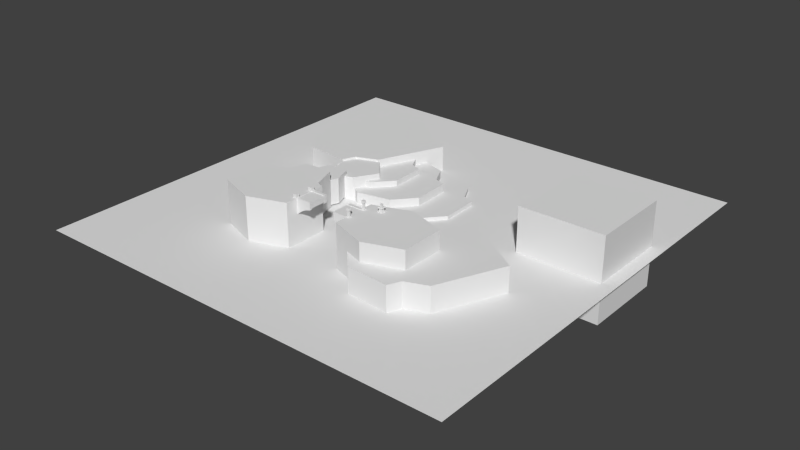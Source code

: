 # Source: Level8.blend  (saved by Blender 2.73.0; exported with 4.5.12 LTS)
import bpy
from mathutils import Matrix  # noqa: F401  (used for matrix-valued properties, if any)

bpy.ops.wm.read_factory_settings(use_empty=True)
scene = bpy.context.scene
scene.name = 'Scene'

# ---- collections
col_collection_1 = bpy.data.collections.new('Collection 1'); scene.collection.children.link(col_collection_1)

# ---- world
world_world = bpy.data.worlds.new('World'); scene.world = world_world
world_world.color = (0.05088, 0.05088, 0.05088)
world_world.use_sun_shadow = False
world_world.sun_shadow_jitter_overblur = 0.0
world_world.cycles.sampling_method = 'MANUAL'
world_world.cycles.sample_map_resolution = 256

# ---- meshes
me_cube = bpy.data.meshes.new('Cube')
me_cube.from_pydata([(-1.0, -1.0, -1.0), (-1.0, 1.0, -1.0), (1.0, 1.0, -1.0), (1.0, -1.0, -1.0), (-1.0, -1.0, 1.0), (-1.0, 1.0, 1.0), (1.0, 1.0, 1.0), (1.0, -1.0, 1.0)], [], [(4, 5, 1, 0), (5, 6, 2, 1), (6, 7, 3, 2), (7, 4, 0, 3), (0, 1, 2, 3), (7, 6, 5, 4)])
me_cube.use_remesh_preserve_volume = False
me_cube.use_remesh_preserve_attributes = False
me_cube.use_mirror_vertex_groups = False
me_cube.update()
me_cube_133 = bpy.data.meshes.new('Cube.133')
me_cube_133.from_pydata([(0.6927, -1.786, -3.093), (-1.698, -3.871, -3.093), (-4.374, 0.6985, -3.093), (-1.675, 2.279, -3.093), (0.6927, -1.786, 0.754), (-1.698, -3.871, 0.754), (-4.374, 0.6985, 0.754), (-1.675, 2.279, 0.754), (-3.836, -2.054, 0.754), (-3.836, -2.054, -3.093), (0.402, -0.23, 0.754), (0.402, -0.23, -3.093), (-3.369, -3.238, -3.093), (0.3003, -1.291, 0.754), (-3.369, -3.238, 0.754), (0.3003, -1.291, -3.093), (-0.3205, -3.476, 0.754), (-0.3205, -3.476, -3.093), (-3.025, 1.489, 0.754), (-3.025, 1.489, -3.093), (-1.717, -1.142, 0.754), (-1.717, -1.142, -3.093), (-1.233, -2.127, -3.093), (-1.233, -2.127, 0.754)], [], [(16, 5, 1, 17), (8, 6, 2, 9), (18, 7, 3, 19), (13, 4, 0, 15), (21, 9, 2, 19), (23, 14, 5, 16), (18, 6, 8, 20), (22, 12, 9, 21), (7, 10, 11, 3), (14, 8, 9, 12), (5, 14, 12, 1), (17, 1, 12, 22), (20, 8, 14, 23), (10, 13, 15, 11), (10, 20, 23, 13), (0, 17, 22, 15), (15, 22, 21, 11), (7, 18, 20, 10), (13, 23, 16, 4), (11, 21, 19, 3), (6, 18, 19, 2), (4, 16, 17, 0)])
_uv = me_cube_133.uv_layers.new(name='UVMap')
_uv.uv.foreach_set('vector', [0.5627, 0.9382, 0.5627, 0.9382, 0.5627, 0.9382, 0.5627, 0.9382, 0.5627, 0.9382, 0.5627, 0.9382, 0.5627, 0.9382, 0.5627, 0.9382, 0.5627, 0.9382, 0.5627, 0.9382, 0.5627, 0.9382, 0.5627, 0.9382, 0.5627, 0.9382, 0.5627, 0.9382, 0.5627, 0.9382, 0.5627, 0.9382, 0.5627, 0.9382, 0.5627, 0.9382, 0.5627, 0.9382, 0.5627, 0.9382, 0.9247, 0.768, 0.9247, 0.768, 0.9247, 0.768, 0.9247, 0.768, 0.9247, 0.768, 0.9247, 0.768, 0.9247, 0.768, 0.9247, 0.768, 0.5627, 0.9382, 0.5627, 0.9382, 0.5627, 0.9382, 0.5627, 0.9382, 0.5627, 0.9382, 0.5627, 0.9382, 0.5627, 0.9382, 0.5627, 0.9382, 0.5627, 0.9382, 0.5627, 0.9382, 0.5627, 0.9382, 0.5627, 0.9382, 0.5627, 0.9382, 0.5627, 0.9382, 0.5627, 0.9382, 0.5627, 0.9382, 0.5627, 0.9382, 0.5627, 0.9382, 0.5627, 0.9382, 0.5627, 0.9382, 0.9247, 0.768, 0.9247, 0.768, 0.9247, 0.768, 0.9247, 0.768, 0.5627, 0.9382, 0.5627, 0.9382, 0.5627, 0.9382, 0.5627, 0.9382, 0.9247, 0.768, 0.9247, 0.768, 0.9247, 0.768, 0.9247, 0.768, 0.5627, 0.9382, 0.5627, 0.9382, 0.5627, 0.9382, 0.5627, 0.9382, 0.5627, 0.9382, 0.5627, 0.9382, 0.5627, 0.9382, 0.5627, 0.9382, 0.9247, 0.768, 0.9247, 0.768, 0.9247, 0.768, 0.9247, 0.768, 0.9247, 0.768, 0.9247, 0.768, 0.9247, 0.768, 0.9247, 0.768, 0.5627, 0.9382, 0.5627, 0.9382, 0.5627, 0.9382, 0.5627, 0.9382, 0.5627, 0.9382, 0.5627, 0.9382, 0.5627, 0.9382, 0.5627, 0.9382, 0.5627, 0.9382, 0.5627, 0.9382, 0.5627, 0.9382, 0.5627, 0.9382])
me_cube_133.use_remesh_preserve_volume = False
me_cube_133.use_remesh_preserve_attributes = False
me_cube_133.use_mirror_vertex_groups = False
me_cube_133.update()
me_cube_131 = bpy.data.meshes.new('Cube.131')
me_cube_131.from_pydata([(0.6927, -1.786, -3.093), (-1.698, -3.871, -3.093), (-4.374, 0.6985, -3.093), (-1.675, 2.279, -3.093), (0.6927, -1.786, 0.754), (-1.698, -3.871, 0.754), (-4.374, 0.6985, 0.754), (-1.675, 2.279, 0.754), (-3.836, -2.054, 0.754), (-3.836, -2.054, -3.093), (0.402, -0.23, 0.754), (0.402, -0.23, -3.093), (-3.369, -3.238, -3.093), (0.3003, -1.291, 0.754), (-3.369, -3.238, 0.754), (0.3003, -1.291, -3.093), (-0.3205, -3.476, 0.754), (-0.3205, -3.476, -3.093), (-3.025, 1.489, 0.754), (-3.025, 1.489, -3.093), (-1.717, -1.142, 0.754), (-1.717, -1.142, -3.093), (-1.233, -2.127, -3.093), (-1.233, -2.127, 0.754)], [], [(16, 5, 1, 17), (8, 6, 2, 9), (18, 7, 3, 19), (13, 4, 0, 15), (21, 9, 2, 19), (23, 14, 5, 16), (18, 6, 8, 20), (22, 12, 9, 21), (7, 10, 11, 3), (14, 8, 9, 12), (5, 14, 12, 1), (17, 1, 12, 22), (20, 8, 14, 23), (10, 13, 15, 11), (10, 20, 23, 13), (0, 17, 22, 15), (15, 22, 21, 11), (7, 18, 20, 10), (13, 23, 16, 4), (11, 21, 19, 3), (6, 18, 19, 2), (4, 16, 17, 0)])
_uv = me_cube_131.uv_layers.new(name='UVMap')
_uv.uv.foreach_set('vector', [0.5627, 0.9382, 0.5627, 0.9382, 0.5627, 0.9382, 0.5627, 0.9382, 0.5627, 0.9382, 0.5627, 0.9382, 0.5627, 0.9382, 0.5627, 0.9382, 0.5627, 0.9382, 0.5627, 0.9382, 0.5627, 0.9382, 0.5627, 0.9382, 0.5627, 0.9382, 0.5627, 0.9382, 0.5627, 0.9382, 0.5627, 0.9382, 0.5627, 0.9382, 0.5627, 0.9382, 0.5627, 0.9382, 0.5627, 0.9382, 0.9247, 0.768, 0.9247, 0.768, 0.9247, 0.768, 0.9247, 0.768, 0.9247, 0.768, 0.9247, 0.768, 0.9247, 0.768, 0.9247, 0.768, 0.5627, 0.9382, 0.5627, 0.9382, 0.5627, 0.9382, 0.5627, 0.9382, 0.5627, 0.9382, 0.5627, 0.9382, 0.5627, 0.9382, 0.5627, 0.9382, 0.5627, 0.9382, 0.5627, 0.9382, 0.5627, 0.9382, 0.5627, 0.9382, 0.5627, 0.9382, 0.5627, 0.9382, 0.5627, 0.9382, 0.5627, 0.9382, 0.5627, 0.9382, 0.5627, 0.9382, 0.5627, 0.9382, 0.5627, 0.9382, 0.9247, 0.768, 0.9247, 0.768, 0.9247, 0.768, 0.9247, 0.768, 0.5627, 0.9382, 0.5627, 0.9382, 0.5627, 0.9382, 0.5627, 0.9382, 0.9247, 0.768, 0.9247, 0.768, 0.9247, 0.768, 0.9247, 0.768, 0.5627, 0.9382, 0.5627, 0.9382, 0.5627, 0.9382, 0.5627, 0.9382, 0.5627, 0.9382, 0.5627, 0.9382, 0.5627, 0.9382, 0.5627, 0.9382, 0.9247, 0.768, 0.9247, 0.768, 0.9247, 0.768, 0.9247, 0.768, 0.9247, 0.768, 0.9247, 0.768, 0.9247, 0.768, 0.9247, 0.768, 0.5627, 0.9382, 0.5627, 0.9382, 0.5627, 0.9382, 0.5627, 0.9382, 0.5627, 0.9382, 0.5627, 0.9382, 0.5627, 0.9382, 0.5627, 0.9382, 0.5627, 0.9382, 0.5627, 0.9382, 0.5627, 0.9382, 0.5627, 0.9382])
me_cube_131.use_remesh_preserve_volume = False
me_cube_131.use_remesh_preserve_attributes = False
me_cube_131.use_mirror_vertex_groups = False
me_cube_131.update()
me_cube_130 = bpy.data.meshes.new('Cube.130')
me_cube_130.from_pydata([(0.6927, -1.786, -3.093), (-1.698, -3.871, -3.093), (-4.374, 0.6985, -3.093), (-1.675, 2.279, -3.093), (0.6927, -1.786, 0.754), (-1.698, -3.871, 0.754), (-4.374, 0.6985, 0.754), (-1.675, 2.279, 0.754), (-3.836, -2.054, 0.754), (-3.836, -2.054, -3.093), (0.402, -0.23, 0.754), (0.402, -0.23, -3.093), (-3.369, -3.238, -3.093), (0.3003, -1.291, 0.754), (-3.369, -3.238, 0.754), (0.3003, -1.291, -3.093), (-0.3205, -3.476, 0.754), (-0.3205, -3.476, -3.093), (-3.025, 1.489, 0.754), (-3.025, 1.489, -3.093), (-1.717, -1.142, 0.754), (-1.717, -1.142, -3.093), (-1.233, -2.127, -3.093), (-1.233, -2.127, 0.754)], [], [(16, 5, 1, 17), (8, 6, 2, 9), (18, 7, 3, 19), (13, 4, 0, 15), (21, 9, 2, 19), (23, 14, 5, 16), (18, 6, 8, 20), (22, 12, 9, 21), (7, 10, 11, 3), (14, 8, 9, 12), (5, 14, 12, 1), (17, 1, 12, 22), (20, 8, 14, 23), (10, 13, 15, 11), (10, 20, 23, 13), (0, 17, 22, 15), (15, 22, 21, 11), (7, 18, 20, 10), (13, 23, 16, 4), (11, 21, 19, 3), (6, 18, 19, 2), (4, 16, 17, 0)])
_uv = me_cube_130.uv_layers.new(name='UVMap')
_uv.uv.foreach_set('vector', [0.5627, 0.9382, 0.5627, 0.9382, 0.5627, 0.9382, 0.5627, 0.9382, 0.5627, 0.9382, 0.5627, 0.9382, 0.5627, 0.9382, 0.5627, 0.9382, 0.5627, 0.9382, 0.5627, 0.9382, 0.5627, 0.9382, 0.5627, 0.9382, 0.5627, 0.9382, 0.5627, 0.9382, 0.5627, 0.9382, 0.5627, 0.9382, 0.5627, 0.9382, 0.5627, 0.9382, 0.5627, 0.9382, 0.5627, 0.9382, 0.9247, 0.768, 0.9247, 0.768, 0.9247, 0.768, 0.9247, 0.768, 0.9247, 0.768, 0.9247, 0.768, 0.9247, 0.768, 0.9247, 0.768, 0.5627, 0.9382, 0.5627, 0.9382, 0.5627, 0.9382, 0.5627, 0.9382, 0.5627, 0.9382, 0.5627, 0.9382, 0.5627, 0.9382, 0.5627, 0.9382, 0.5627, 0.9382, 0.5627, 0.9382, 0.5627, 0.9382, 0.5627, 0.9382, 0.5627, 0.9382, 0.5627, 0.9382, 0.5627, 0.9382, 0.5627, 0.9382, 0.5627, 0.9382, 0.5627, 0.9382, 0.5627, 0.9382, 0.5627, 0.9382, 0.9247, 0.768, 0.9247, 0.768, 0.9247, 0.768, 0.9247, 0.768, 0.5627, 0.9382, 0.5627, 0.9382, 0.5627, 0.9382, 0.5627, 0.9382, 0.9247, 0.768, 0.9247, 0.768, 0.9247, 0.768, 0.9247, 0.768, 0.5627, 0.9382, 0.5627, 0.9382, 0.5627, 0.9382, 0.5627, 0.9382, 0.5627, 0.9382, 0.5627, 0.9382, 0.5627, 0.9382, 0.5627, 0.9382, 0.9247, 0.768, 0.9247, 0.768, 0.9247, 0.768, 0.9247, 0.768, 0.9247, 0.768, 0.9247, 0.768, 0.9247, 0.768, 0.9247, 0.768, 0.5627, 0.9382, 0.5627, 0.9382, 0.5627, 0.9382, 0.5627, 0.9382, 0.5627, 0.9382, 0.5627, 0.9382, 0.5627, 0.9382, 0.5627, 0.9382, 0.5627, 0.9382, 0.5627, 0.9382, 0.5627, 0.9382, 0.5627, 0.9382])
me_cube_130.use_remesh_preserve_volume = False
me_cube_130.use_remesh_preserve_attributes = False
me_cube_130.use_mirror_vertex_groups = False
me_cube_130.update()
me_cube_129 = bpy.data.meshes.new('Cube.129')
me_cube_129.from_pydata([(0.6927, -1.786, -3.093), (-1.698, -3.871, -3.093), (-4.374, 0.6985, -3.093), (-1.675, 2.279, -3.093), (0.6927, -1.786, 0.754), (-1.698, -3.871, 0.754), (-4.374, 0.6985, 0.754), (-1.675, 2.279, 0.754), (-3.836, -2.054, 0.754), (-3.836, -2.054, -3.093), (0.402, -0.23, 0.754), (0.402, -0.23, -3.093), (-3.369, -3.238, -3.093), (0.3003, -1.291, 0.754), (-3.369, -3.238, 0.754), (0.3003, -1.291, -3.093), (-0.3205, -3.476, 0.754), (-0.3205, -3.476, -3.093), (-3.025, 1.489, 0.754), (-3.025, 1.489, -3.093), (-1.717, -1.142, 0.754), (-1.717, -1.142, -3.093), (-1.233, -2.127, -3.093), (-1.233, -2.127, 0.754)], [], [(16, 5, 1, 17), (8, 6, 2, 9), (18, 7, 3, 19), (13, 4, 0, 15), (21, 9, 2, 19), (23, 14, 5, 16), (18, 6, 8, 20), (22, 12, 9, 21), (7, 10, 11, 3), (14, 8, 9, 12), (5, 14, 12, 1), (17, 1, 12, 22), (20, 8, 14, 23), (10, 13, 15, 11), (10, 20, 23, 13), (0, 17, 22, 15), (15, 22, 21, 11), (7, 18, 20, 10), (13, 23, 16, 4), (11, 21, 19, 3), (6, 18, 19, 2), (4, 16, 17, 0)])
_uv = me_cube_129.uv_layers.new(name='UVMap')
_uv.uv.foreach_set('vector', [0.5627, 0.9382, 0.5627, 0.9382, 0.5627, 0.9382, 0.5627, 0.9382, 0.5627, 0.9382, 0.5627, 0.9382, 0.5627, 0.9382, 0.5627, 0.9382, 0.5627, 0.9382, 0.5627, 0.9382, 0.5627, 0.9382, 0.5627, 0.9382, 0.5627, 0.9382, 0.5627, 0.9382, 0.5627, 0.9382, 0.5627, 0.9382, 0.5627, 0.9382, 0.5627, 0.9382, 0.5627, 0.9382, 0.5627, 0.9382, 0.9247, 0.768, 0.9247, 0.768, 0.9247, 0.768, 0.9247, 0.768, 0.9247, 0.768, 0.9247, 0.768, 0.9247, 0.768, 0.9247, 0.768, 0.5627, 0.9382, 0.5627, 0.9382, 0.5627, 0.9382, 0.5627, 0.9382, 0.5627, 0.9382, 0.5627, 0.9382, 0.5627, 0.9382, 0.5627, 0.9382, 0.5627, 0.9382, 0.5627, 0.9382, 0.5627, 0.9382, 0.5627, 0.9382, 0.5627, 0.9382, 0.5627, 0.9382, 0.5627, 0.9382, 0.5627, 0.9382, 0.5627, 0.9382, 0.5627, 0.9382, 0.5627, 0.9382, 0.5627, 0.9382, 0.9247, 0.768, 0.9247, 0.768, 0.9247, 0.768, 0.9247, 0.768, 0.5627, 0.9382, 0.5627, 0.9382, 0.5627, 0.9382, 0.5627, 0.9382, 0.9247, 0.768, 0.9247, 0.768, 0.9247, 0.768, 0.9247, 0.768, 0.5627, 0.9382, 0.5627, 0.9382, 0.5627, 0.9382, 0.5627, 0.9382, 0.5627, 0.9382, 0.5627, 0.9382, 0.5627, 0.9382, 0.5627, 0.9382, 0.9247, 0.768, 0.9247, 0.768, 0.9247, 0.768, 0.9247, 0.768, 0.9247, 0.768, 0.9247, 0.768, 0.9247, 0.768, 0.9247, 0.768, 0.5627, 0.9382, 0.5627, 0.9382, 0.5627, 0.9382, 0.5627, 0.9382, 0.5627, 0.9382, 0.5627, 0.9382, 0.5627, 0.9382, 0.5627, 0.9382, 0.5627, 0.9382, 0.5627, 0.9382, 0.5627, 0.9382, 0.5627, 0.9382])
me_cube_129.use_remesh_preserve_volume = False
me_cube_129.use_remesh_preserve_attributes = False
me_cube_129.use_mirror_vertex_groups = False
me_cube_129.update()
me_cube_128 = bpy.data.meshes.new('Cube.128')
me_cube_128.from_pydata([(-1.0, -1.0, -1.0), (-1.0, 1.0, -1.0), (1.0, 1.0, -1.0), (1.0, -1.0, -1.0), (-1.0, -1.0, 1.806), (-1.0, 1.0, 1.806), (1.0, 1.0, 1.806), (1.0, -1.0, 1.806), (-1.265, -1.265, 1.806), (-1.265, 1.265, 1.806), (1.265, 1.265, 1.806), (1.265, -1.265, 1.806), (-1.265, -1.265, 2.423), (-1.265, 1.265, 2.423), (1.265, 1.265, 2.423), (1.265, -1.265, 2.423)], [], [(4, 5, 1, 0), (5, 6, 2, 1), (6, 7, 3, 2), (7, 4, 0, 3), (0, 1, 2, 3), (4, 7, 11, 8), (8, 11, 15, 12), (7, 6, 10, 11), (6, 5, 9, 10), (5, 4, 8, 9), (15, 14, 13, 12), (11, 10, 14, 15), (10, 9, 13, 14), (9, 8, 12, 13)])
me_cube_128.use_remesh_preserve_volume = False
me_cube_128.use_remesh_preserve_attributes = False
me_cube_128.use_mirror_vertex_groups = False
me_cube_128.update()
me_cube_126 = bpy.data.meshes.new('Cube.126')
me_cube_126.from_pydata([(-0.1867, 0.1682, -0.08166), (-0.1867, 0.4179, -0.08166), (0.06297, 0.4179, -0.08166), (0.06297, 0.1682, -0.08166), (-0.1734, 0.1815, -0.006254), (-0.1734, 0.4046, -0.006254), (0.04966, 0.4046, -0.006254), (0.04966, 0.1815, -0.006254), (-0.1324, 0.2225, -0.006254), (-0.1324, 0.3636, -0.006254), (0.008667, 0.3636, -0.006254), (0.008667, 0.2225, -0.006254), (-0.1324, 0.2225, 0.1302), (-0.1324, 0.3636, 0.1302), (0.008667, 0.3636, 0.1302), (0.008667, 0.2225, 0.1302), (-0.1734, 0.1816, 0.1302), (-0.1734, 0.4046, 0.1302), (0.04964, 0.4046, 0.1302), (0.04964, 0.1816, 0.1302), (-0.1589, 0.196, 0.1858), (-0.1589, 0.3901, 0.1858), (0.03515, 0.3901, 0.1858), (0.03515, 0.196, 0.1858), (-0.1182, 0.2367, 0.1858), (-0.1182, 0.3494, 0.1858), (-0.005532, 0.3494, 0.1858), (-0.005532, 0.2367, 0.1858), (-0.1182, 0.2367, 0.06754), (-0.1182, 0.3494, 0.06754), (-0.005532, 0.3494, 0.06754), (-0.005532, 0.2367, 0.06754)], [], [(4, 5, 1, 0), (5, 6, 2, 1), (6, 7, 3, 2), (7, 4, 0, 3), (0, 1, 2, 3), (8, 11, 15, 12), (8, 9, 5, 4), (9, 10, 6, 5), (10, 11, 7, 6), (11, 8, 4, 7), (12, 15, 19, 16), (11, 10, 14, 15), (10, 9, 13, 14), (9, 8, 12, 13), (16, 19, 23, 20), (15, 14, 18, 19), (14, 13, 17, 18), (13, 12, 16, 17), (24, 27, 31, 28), (19, 18, 22, 23), (18, 17, 21, 22), (17, 16, 20, 21), (24, 25, 21, 20), (25, 26, 22, 21), (26, 27, 23, 22), (27, 24, 20, 23), (31, 30, 29, 28), (27, 26, 30, 31), (26, 25, 29, 30), (25, 24, 28, 29)])
_uv = me_cube_126.uv_layers.new(name='UVMap')
_uv.uv.foreach_set('vector', [0.688, 0.9607, 0.688, 0.9607, 0.688, 0.9607, 0.688, 0.9607, 0.688, 0.9607, 0.688, 0.9607, 0.688, 0.9607, 0.688, 0.9607, 0.688, 0.9607, 0.688, 0.9607, 0.688, 0.9607, 0.688, 0.9607, 0.688, 0.9607, 0.688, 0.9607, 0.688, 0.9607, 0.688, 0.9607, 0.688, 0.9607, 0.688, 0.9607, 0.688, 0.9607, 0.688, 0.9607, 0.688, 0.9607, 0.688, 0.9607, 0.688, 0.9607, 0.688, 0.9607, 0.688, 0.9607, 0.688, 0.9607, 0.688, 0.9607, 0.688, 0.9607, 0.688, 0.9607, 0.688, 0.9607, 0.688, 0.9607, 0.688, 0.9607, 0.688, 0.9607, 0.688, 0.9607, 0.688, 0.9607, 0.688, 0.9607, 0.688, 0.9607, 0.688, 0.9607, 0.688, 0.9607, 0.688, 0.9607, 0.688, 0.9607, 0.688, 0.9607, 0.688, 0.9607, 0.688, 0.9607, 0.688, 0.9607, 0.688, 0.9607, 0.688, 0.9607, 0.688, 0.9607, 0.688, 0.9607, 0.688, 0.9607, 0.688, 0.9607, 0.688, 0.9607, 0.688, 0.9607, 0.688, 0.9607, 0.688, 0.9607, 0.688, 0.9607, 0.688, 0.9607, 0.688, 0.9607, 0.688, 0.9607, 0.688, 0.9607, 0.688, 0.9607, 0.688, 0.9607, 0.688, 0.9607, 0.688, 0.9607, 0.688, 0.9607, 0.688, 0.9607, 0.688, 0.9607, 0.688, 0.9607, 0.688, 0.9607, 0.688, 0.9607, 0.688, 0.9607, 0.688, 0.9607, 0.688, 0.9607, 0.688, 0.9607, 0.688, 0.9607, 0.688, 0.9607, 0.688, 0.9607, 0.688, 0.9607, 0.688, 0.9607, 0.688, 0.9607, 0.688, 0.9607, 0.688, 0.9607, 0.688, 0.9607, 0.688, 0.9607, 0.688, 0.9607, 0.688, 0.9607, 0.688, 0.9607, 0.688, 0.9607, 0.688, 0.9607, 0.688, 0.9607, 0.688, 0.9607, 0.688, 0.9607, 0.688, 0.9607, 0.688, 0.9607, 0.688, 0.9607, 0.688, 0.9607, 0.688, 0.9607, 0.688, 0.9607, 0.688, 0.9607, 0.688, 0.9607, 0.688, 0.9607, 0.688, 0.9607, 0.688, 0.9607, 0.688, 0.9607, 0.688, 0.9607, 0.688, 0.9607, 0.688, 0.9607, 0.688, 0.9607, 0.688, 0.9607, 0.688, 0.9607, 0.688, 0.9607, 0.688, 0.9607, 0.688, 0.9607, 0.688, 0.9607, 0.688, 0.9607, 0.688, 0.9607, 0.688, 0.9607, 0.688, 0.9607, 0.688, 0.9607, 0.688, 0.9607])
me_cube_126.use_remesh_preserve_volume = False
me_cube_126.use_remesh_preserve_attributes = False
me_cube_126.use_mirror_vertex_groups = False
me_cube_126.update()
me_cube_106 = bpy.data.meshes.new('Cube.106')
me_cube_106.from_pydata([(-0.6859, -0.3437, -0.1056), (-0.6859, 0.3437, -0.1056), (0.6859, 0.3437, -0.1056), (0.6859, -0.3437, -0.1056), (-0.6859, -0.3437, 0.1056), (-0.6859, 0.3437, 0.1056), (0.6859, 0.3437, 0.1056), (0.6859, -0.3437, 0.1056)], [], [(4, 5, 1, 0), (5, 6, 2, 1), (6, 7, 3, 2), (7, 4, 0, 3), (0, 1, 2, 3), (7, 6, 5, 4)])
_uv = me_cube_106.uv_layers.new(name='UVMap')
_uv.uv.foreach_set('vector', [0.6601, 0.9623, 0.6601, 0.9623, 0.6601, 0.9623, 0.6601, 0.9623, 0.6601, 0.9623, 0.6601, 0.9623, 0.6601, 0.9623, 0.6601, 0.9623, 0.6601, 0.9623, 0.6601, 0.9623, 0.6601, 0.9623, 0.6601, 0.9623, 0.6601, 0.9623, 0.6601, 0.9623, 0.6601, 0.9623, 0.6601, 0.9623, 0.6601, 0.9623, 0.6601, 0.9623, 0.6601, 0.9623, 0.6601, 0.9623, 0.6601, 0.9623, 0.6601, 0.9623, 0.6601, 0.9623, 0.6601, 0.9623])
me_cube_106.use_remesh_preserve_volume = False
me_cube_106.use_remesh_preserve_attributes = False
me_cube_106.use_mirror_vertex_groups = False
me_cube_106.update()
me_cube_125 = bpy.data.meshes.new('Cube.125')
me_cube_125.from_pydata([(-0.16, -0.16, -0.16), (-0.16, 0.16, -0.16), (0.16, 0.16, -0.16), (0.16, -0.16, -0.16), (-0.16, -0.16, 0.16), (-0.16, 0.16, 0.16), (0.16, 0.16, 0.16), (0.16, -0.16, 0.16)], [], [(4, 5, 1, 0), (5, 6, 2, 1), (6, 7, 3, 2), (7, 4, 0, 3), (0, 1, 2, 3), (7, 6, 5, 4)])
me_cube_125.use_remesh_preserve_volume = False
me_cube_125.use_remesh_preserve_attributes = False
me_cube_125.use_mirror_vertex_groups = False
me_cube_125.update()
me_cube_124 = bpy.data.meshes.new('Cube.124')
me_cube_124.from_pydata([(-0.16, -0.16, -0.16), (-0.16, 0.16, -0.16), (0.16, 0.16, -0.16), (0.16, -0.16, -0.16), (-0.16, -0.16, 0.16), (-0.16, 0.16, 0.16), (0.16, 0.16, 0.16), (0.16, -0.16, 0.16)], [], [(4, 5, 1, 0), (5, 6, 2, 1), (6, 7, 3, 2), (7, 4, 0, 3), (0, 1, 2, 3), (7, 6, 5, 4)])
me_cube_124.use_remesh_preserve_volume = False
me_cube_124.use_remesh_preserve_attributes = False
me_cube_124.use_mirror_vertex_groups = False
me_cube_124.update()
me_cube_123 = bpy.data.meshes.new('Cube.123')
me_cube_123.from_pydata([(-0.1415, -0.07091, -0.1327), (-0.1415, 0.08504, -0.1327), (0.01446, 0.08504, -0.1327), (0.01446, -0.07091, -0.1327), (-0.1332, -0.0626, 0.004757), (-0.1332, 0.07673, 0.004757), (0.006147, 0.07673, 0.004757), (0.006147, -0.0626, 0.004757), (-0.1076, -0.03699, 0.004757), (-0.1076, 0.05112, 0.004757), (-0.01946, 0.05112, 0.004757), (-0.01946, -0.03699, 0.004757), (-0.1076, -0.03699, 0.2535), (-0.1076, 0.05112, 0.2535), (-0.01946, 0.05112, 0.2535), (-0.01946, -0.03699, 0.2535), (-0.1332, -0.06259, 0.2535), (-0.1332, 0.07671, 0.2535), (0.006133, 0.07671, 0.2535), (0.006133, -0.06259, 0.2535), (-0.1241, -0.05354, 0.3549), (-0.1241, 0.06766, 0.3549), (-0.002916, 0.06766, 0.3549), (-0.002916, -0.05354, 0.3549)], [], [(4, 5, 1, 0), (5, 6, 2, 1), (6, 7, 3, 2), (7, 4, 0, 3), (0, 1, 2, 3), (8, 11, 15, 12), (8, 9, 5, 4), (9, 10, 6, 5), (10, 11, 7, 6), (11, 8, 4, 7), (12, 15, 19, 16), (11, 10, 14, 15), (10, 9, 13, 14), (9, 8, 12, 13), (16, 19, 23, 20), (15, 14, 18, 19), (14, 13, 17, 18), (13, 12, 16, 17), (23, 22, 21, 20), (19, 18, 22, 23), (18, 17, 21, 22), (17, 16, 20, 21)])
_uv = me_cube_123.uv_layers.new(name='UVMap')
_uv.uv.foreach_set('vector', [0.681, 0.9607, 0.681, 0.9607, 0.681, 0.9607, 0.681, 0.9607, 0.681, 0.9607, 0.681, 0.9607, 0.681, 0.9607, 0.681, 0.9607, 0.681, 0.9607, 0.681, 0.9607, 0.681, 0.9607, 0.681, 0.9607, 0.681, 0.9607, 0.681, 0.9607, 0.681, 0.9607, 0.681, 0.9607, 0.681, 0.9607, 0.681, 0.9607, 0.681, 0.9607, 0.681, 0.9607, 0.681, 0.9607, 0.681, 0.9607, 0.681, 0.9607, 0.681, 0.9607, 0.681, 0.9607, 0.681, 0.9607, 0.681, 0.9607, 0.681, 0.9607, 0.681, 0.9607, 0.681, 0.9607, 0.681, 0.9607, 0.681, 0.9607, 0.681, 0.9607, 0.681, 0.9607, 0.681, 0.9607, 0.681, 0.9607, 0.681, 0.9607, 0.681, 0.9607, 0.681, 0.9607, 0.681, 0.9607, 0.681, 0.9607, 0.681, 0.9607, 0.681, 0.9607, 0.681, 0.9607, 0.681, 0.9607, 0.681, 0.9607, 0.681, 0.9607, 0.681, 0.9607, 0.681, 0.9607, 0.681, 0.9607, 0.681, 0.9607, 0.681, 0.9607, 0.681, 0.9607, 0.681, 0.9607, 0.681, 0.9607, 0.681, 0.9607, 0.681, 0.9607, 0.681, 0.9607, 0.681, 0.9607, 0.681, 0.9607, 0.681, 0.9607, 0.681, 0.9607, 0.681, 0.9607, 0.681, 0.9607, 0.681, 0.9607, 0.681, 0.9607, 0.681, 0.9607, 0.681, 0.9607, 0.681, 0.9607, 0.681, 0.9607, 0.681, 0.9607, 0.681, 0.9607, 0.681, 0.9607, 0.681, 0.9607, 0.681, 0.9607, 0.681, 0.9607, 0.681, 0.9607, 0.681, 0.9607, 0.681, 0.9607, 0.681, 0.9607, 0.681, 0.9607, 0.681, 0.9607, 0.681, 0.9607, 0.681, 0.9607, 0.681, 0.9607, 0.681, 0.9607, 0.681, 0.9607, 0.681, 0.9607])
me_cube_123.use_remesh_preserve_volume = False
me_cube_123.use_remesh_preserve_attributes = False
me_cube_123.use_mirror_vertex_groups = False
me_cube_123.update()
me_cube_121 = bpy.data.meshes.new('Cube.121')
me_cube_121.from_pydata([(-0.1344, -0.04099, -0.1186), (0.1344, -0.04099, -0.1186), (-0.1344, -0.04099, 0.1186), (0.1344, -0.04099, 0.1186), (-0.1344, 0.027, 0.1186), (0.1344, 0.027, 0.1186), (0.1344, 0.02875, -0.1186), (0.1344, 0.02875, 0.1168), (0.1221, 0.04099, 0.1046), (-0.1344, 0.03036, -0.1186), (-0.1237, 0.04099, 0.1046), (-0.1344, 0.03036, 0.1152), (0.1327, 0.03045, -0.1186), (0.1221, 0.04099, -0.108), (-0.1237, 0.04099, -0.108), (-0.1343, 0.03045, -0.1186)], [], [(4, 5, 7, 8, 10, 11), (3, 2, 0, 1), (7, 5, 3, 1, 6), (10, 14, 15, 9, 11), (3, 5, 4, 2), (10, 8, 13, 14), (7, 6, 12, 13, 8), (2, 4, 11, 9, 0), (12, 15, 14, 13), (0, 9, 15, 12, 6, 1)])
_uv = me_cube_121.uv_layers.new(name='UVMap')
_uv.uv.foreach_set('vector', [0.6949, 0.9607, 0.6949, 0.9607, 0.6949, 0.9607, 0.6949, 0.9607, 0.6949, 0.9607, 0.6949, 0.9607, 0.6949, 0.9607, 0.6949, 0.9607, 0.6949, 0.9607, 0.6949, 0.9607, 0.6949, 0.9607, 0.6949, 0.9607, 0.6949, 0.9607, 0.6949, 0.9607, 0.6949, 0.9607, 0.6949, 0.9607, 0.6949, 0.9607, 0.6949, 0.9607, 0.6949, 0.9607, 0.6949, 0.9607, 0.6949, 0.9607, 0.6949, 0.9607, 0.6949, 0.9607, 0.6949, 0.9607, 0.6949, 0.9607, 0.6949, 0.9607, 0.6949, 0.9607, 0.6949, 0.9607, 0.6949, 0.9607, 0.6949, 0.9607, 0.6949, 0.9607, 0.6949, 0.9607, 0.6949, 0.9607, 0.6949, 0.9607, 0.6949, 0.9607, 0.6949, 0.9607, 0.6949, 0.9607, 0.6949, 0.9607, 0.6949, 0.9607, 0.6949, 0.9607, 0.6949, 0.9607, 0.6949, 0.9607, 0.6949, 0.9607, 0.6949, 0.9607, 0.6949, 0.9607, 0.6949, 0.9607, 0.6949, 0.9607, 0.6949, 0.9607])
me_cube_121.use_remesh_preserve_volume = False
me_cube_121.use_remesh_preserve_attributes = False
me_cube_121.use_mirror_vertex_groups = False
me_cube_121.update()
me_cube_120 = bpy.data.meshes.new('Cube.120')
me_cube_120.from_pydata([(-0.1344, -0.04099, -0.1186), (0.1344, -0.04099, -0.1186), (-0.1344, -0.04099, 0.1186), (0.1344, -0.04099, 0.1186), (-0.1344, 0.027, 0.1186), (0.1344, 0.027, 0.1186), (0.1344, 0.02875, -0.1186), (0.1344, 0.02875, 0.1168), (0.1221, 0.04099, 0.1046), (-0.1344, 0.03036, -0.1186), (-0.1237, 0.04099, 0.1046), (-0.1344, 0.03036, 0.1152), (0.1327, 0.03045, -0.1186), (0.1221, 0.04099, -0.108), (-0.1237, 0.04099, -0.108), (-0.1343, 0.03045, -0.1186)], [], [(4, 5, 7, 8, 10, 11), (3, 2, 0, 1), (7, 5, 3, 1, 6), (10, 14, 15, 9, 11), (3, 5, 4, 2), (10, 8, 13, 14), (7, 6, 12, 13, 8), (2, 4, 11, 9, 0), (12, 15, 14, 13), (0, 9, 15, 12, 6, 1)])
_uv = me_cube_120.uv_layers.new(name='UVMap')
_uv.uv.foreach_set('vector', [0.6741, 0.9607, 0.6741, 0.9607, 0.6741, 0.9607, 0.6741, 0.9607, 0.6741, 0.9607, 0.6741, 0.9607, 0.6741, 0.9607, 0.6741, 0.9607, 0.6741, 0.9607, 0.6741, 0.9607, 0.6741, 0.9607, 0.6741, 0.9607, 0.6741, 0.9607, 0.6741, 0.9607, 0.6741, 0.9607, 0.6741, 0.9607, 0.6741, 0.9607, 0.6741, 0.9607, 0.6741, 0.9607, 0.6741, 0.9607, 0.6741, 0.9607, 0.6741, 0.9607, 0.6741, 0.9607, 0.6741, 0.9607, 0.6741, 0.9607, 0.6741, 0.9607, 0.6741, 0.9607, 0.6741, 0.9607, 0.6741, 0.9607, 0.6741, 0.9607, 0.6741, 0.9607, 0.6741, 0.9607, 0.6741, 0.9607, 0.6741, 0.9607, 0.6741, 0.9607, 0.6741, 0.9607, 0.6741, 0.9607, 0.6741, 0.9607, 0.6741, 0.9607, 0.6741, 0.9607, 0.6741, 0.9607, 0.6741, 0.9607, 0.6741, 0.9607, 0.6741, 0.9607, 0.6741, 0.9607, 0.6741, 0.9607, 0.6741, 0.9607, 0.6741, 0.9607])
me_cube_120.use_remesh_preserve_volume = False
me_cube_120.use_remesh_preserve_attributes = False
me_cube_120.use_mirror_vertex_groups = False
me_cube_120.update()
me_cube_118 = bpy.data.meshes.new('Cube.118')
me_cube_118.from_pydata([(-0.1344, -0.04099, -0.1186), (0.1344, -0.04099, -0.1186), (-0.1344, -0.04099, 0.1186), (0.1344, -0.04099, 0.1186), (-0.1344, 0.027, 0.1186), (0.1344, 0.027, 0.1186), (0.1344, 0.02875, -0.1186), (0.1344, 0.02875, 0.1168), (0.1221, 0.04099, 0.1046), (-0.1344, 0.03036, -0.1186), (-0.1237, 0.04099, 0.1046), (-0.1344, 0.03036, 0.1152), (0.1327, 0.03045, -0.1186), (0.1221, 0.04099, -0.108), (-0.1237, 0.04099, -0.108), (-0.1343, 0.03045, -0.1186)], [], [(4, 5, 7, 8, 10, 11), (3, 2, 0, 1), (7, 5, 3, 1, 6), (10, 14, 15, 9, 11), (3, 5, 4, 2), (10, 8, 13, 14), (7, 6, 12, 13, 8), (2, 4, 11, 9, 0), (12, 15, 14, 13), (0, 9, 15, 12, 6, 1)])
_uv = me_cube_118.uv_layers.new(name='UVMap')
_uv.uv.foreach_set('vector', [0.688, 0.9639, 0.688, 0.9639, 0.688, 0.9639, 0.688, 0.9639, 0.688, 0.9639, 0.688, 0.9639, 0.688, 0.9639, 0.688, 0.9639, 0.688, 0.9639, 0.688, 0.9639, 0.688, 0.9639, 0.688, 0.9639, 0.688, 0.9639, 0.688, 0.9639, 0.688, 0.9639, 0.688, 0.9639, 0.688, 0.9639, 0.688, 0.9639, 0.688, 0.9639, 0.688, 0.9639, 0.688, 0.9639, 0.688, 0.9639, 0.688, 0.9639, 0.688, 0.9639, 0.688, 0.9639, 0.688, 0.9639, 0.688, 0.9639, 0.688, 0.9639, 0.688, 0.9639, 0.688, 0.9639, 0.688, 0.9639, 0.688, 0.9639, 0.688, 0.9639, 0.688, 0.9639, 0.688, 0.9639, 0.688, 0.9639, 0.688, 0.9639, 0.688, 0.9639, 0.688, 0.9639, 0.688, 0.9639, 0.688, 0.9639, 0.688, 0.9639, 0.688, 0.9639, 0.688, 0.9639, 0.688, 0.9639, 0.688, 0.9639, 0.688, 0.9639, 0.688, 0.9639])
me_cube_118.use_remesh_preserve_volume = False
me_cube_118.use_remesh_preserve_attributes = False
me_cube_118.use_mirror_vertex_groups = False
me_cube_118.update()
me_cube_116 = bpy.data.meshes.new('Cube.116')
me_cube_116.from_pydata([(-0.3903, -0.4309, -0.1324), (-0.3903, 0.4309, -0.1324), (0.3903, 0.4309, -0.1324), (0.3903, -0.4309, -0.1324), (-0.3903, -0.4309, 0.1324), (-0.3903, 0.4309, 0.1324), (0.3903, 0.4309, 0.1324), (0.3903, -0.4309, 0.1324)], [], [(4, 5, 1, 0), (5, 6, 2, 1), (6, 7, 3, 2), (7, 4, 0, 3), (0, 1, 2, 3), (7, 6, 5, 4)])
_uv = me_cube_116.uv_layers.new(name='UVMap')
_uv.uv.foreach_set('vector', [0.6741, 0.9639, 0.6741, 0.9639, 0.6741, 0.9639, 0.6741, 0.9639, 0.6741, 0.9639, 0.6741, 0.9639, 0.6741, 0.9639, 0.6741, 0.9639, 0.6741, 0.9639, 0.6741, 0.9639, 0.6741, 0.9639, 0.6741, 0.9639, 0.6741, 0.9639, 0.6741, 0.9639, 0.6741, 0.9639, 0.6741, 0.9639, 0.6741, 0.9639, 0.6741, 0.9639, 0.6741, 0.9639, 0.6741, 0.9639, 0.6741, 0.9639, 0.6741, 0.9639, 0.6741, 0.9639, 0.6741, 0.9639])
me_cube_116.use_remesh_preserve_volume = False
me_cube_116.use_remesh_preserve_attributes = False
me_cube_116.use_mirror_vertex_groups = False
me_cube_116.update()
me_cube_115 = bpy.data.meshes.new('Cube.115')
me_cube_115.from_pydata([(-0.2988, -0.04744, -0.4861), (-0.2988, 0.04744, -0.4861), (0.2988, 0.04744, -0.1324), (0.2988, -0.04744, -0.1324), (-0.2988, -0.04744, 0.1324), (-0.2988, 0.04744, 0.1324), (0.2988, 0.04744, 0.1324), (0.2988, -0.04744, 0.1324), (-0.0996, 0.04744, 0.1324), (0.0996, 0.04744, 0.1324), (0.0996, 0.04744, -0.1922), (-0.0996, 0.04744, -0.305), (0.0996, -0.04744, 0.1324), (-0.0996, -0.04744, 0.1324), (-0.0996, -0.04744, -0.305), (0.0996, -0.04744, -0.1922)], [], [(4, 5, 1, 0), (9, 6, 2, 10), (6, 7, 3, 2), (13, 4, 0, 14), (15, 10, 2, 3), (13, 8, 5, 4), (7, 6, 9, 12), (12, 9, 8, 13), (0, 1, 11, 14), (14, 11, 10, 15), (7, 12, 15, 3), (12, 13, 14, 15), (5, 8, 11, 1), (8, 9, 10, 11)])
_uv = me_cube_115.uv_layers.new(name='UVMap')
_uv.uv.foreach_set('vector', [0.688, 0.9639, 0.688, 0.9639, 0.688, 0.9639, 0.688, 0.9639, 0.688, 0.9639, 0.688, 0.9639, 0.688, 0.9639, 0.688, 0.9639, 0.688, 0.9639, 0.688, 0.9639, 0.688, 0.9639, 0.688, 0.9639, 0.688, 0.9639, 0.688, 0.9639, 0.688, 0.9639, 0.688, 0.9639, 0.688, 0.9639, 0.688, 0.9639, 0.688, 0.9639, 0.688, 0.9639, 0.688, 0.9639, 0.688, 0.9639, 0.688, 0.9639, 0.688, 0.9639, 0.688, 0.9639, 0.688, 0.9639, 0.688, 0.9639, 0.688, 0.9639, 0.688, 0.9639, 0.688, 0.9639, 0.688, 0.9639, 0.688, 0.9639, 0.688, 0.9639, 0.688, 0.9639, 0.688, 0.9639, 0.688, 0.9639, 0.688, 0.9639, 0.688, 0.9639, 0.688, 0.9639, 0.688, 0.9639, 0.688, 0.9639, 0.688, 0.9639, 0.688, 0.9639, 0.688, 0.9639, 0.688, 0.9639, 0.688, 0.9639, 0.688, 0.9639, 0.688, 0.9639, 0.688, 0.9639, 0.688, 0.9639, 0.688, 0.9639, 0.688, 0.9639, 0.688, 0.9639, 0.688, 0.9639, 0.688, 0.9639, 0.688, 0.9639])
me_cube_115.use_remesh_preserve_volume = False
me_cube_115.use_remesh_preserve_attributes = False
me_cube_115.use_mirror_vertex_groups = False
me_cube_115.update()
me_cube_114 = bpy.data.meshes.new('Cube.114')
me_cube_114.from_pydata([(-0.2988, -0.04744, -0.4861), (-0.2988, 0.04744, -0.4861), (0.2988, 0.04744, -0.1324), (0.2988, -0.04744, -0.1324), (-0.2988, -0.04744, 0.1324), (-0.2988, 0.04744, 0.1324), (0.2988, 0.04744, 0.1324), (0.2988, -0.04744, 0.1324), (-0.0996, 0.04744, 0.1324), (0.0996, 0.04744, 0.1324), (0.0996, 0.04744, -0.1922), (-0.0996, 0.04744, -0.305), (0.0996, -0.04744, 0.1324), (-0.0996, -0.04744, 0.1324), (-0.0996, -0.04744, -0.305), (0.0996, -0.04744, -0.1922)], [], [(4, 5, 1, 0), (9, 6, 2, 10), (6, 7, 3, 2), (13, 4, 0, 14), (15, 10, 2, 3), (13, 8, 5, 4), (7, 6, 9, 12), (12, 9, 8, 13), (0, 1, 11, 14), (14, 11, 10, 15), (7, 12, 15, 3), (12, 13, 14, 15), (5, 8, 11, 1), (8, 9, 10, 11)])
_uv = me_cube_114.uv_layers.new(name='UVMap')
_uv.uv.foreach_set('vector', [0.6949, 0.9655, 0.6949, 0.9655, 0.6949, 0.9655, 0.6949, 0.9655, 0.6949, 0.9655, 0.6949, 0.9655, 0.6949, 0.9655, 0.6949, 0.9655, 0.6949, 0.9655, 0.6949, 0.9655, 0.6949, 0.9655, 0.6949, 0.9655, 0.6949, 0.9655, 0.6949, 0.9655, 0.6949, 0.9655, 0.6949, 0.9655, 0.6949, 0.9655, 0.6949, 0.9655, 0.6949, 0.9655, 0.6949, 0.9655, 0.6949, 0.9655, 0.6949, 0.9655, 0.6949, 0.9655, 0.6949, 0.9655, 0.6949, 0.9655, 0.6949, 0.9655, 0.6949, 0.9655, 0.6949, 0.9655, 0.6949, 0.9655, 0.6949, 0.9655, 0.6949, 0.9655, 0.6949, 0.9655, 0.6949, 0.9655, 0.6949, 0.9655, 0.6949, 0.9655, 0.6949, 0.9655, 0.6949, 0.9655, 0.6949, 0.9655, 0.6949, 0.9655, 0.6949, 0.9655, 0.6949, 0.9655, 0.6949, 0.9655, 0.6949, 0.9655, 0.6949, 0.9655, 0.6949, 0.9655, 0.6949, 0.9655, 0.6949, 0.9655, 0.6949, 0.9655, 0.6949, 0.9655, 0.6949, 0.9655, 0.6949, 0.9655, 0.6949, 0.9655, 0.6949, 0.9655, 0.6949, 0.9655, 0.6949, 0.9655, 0.6949, 0.9655])
me_cube_114.use_remesh_preserve_volume = False
me_cube_114.use_remesh_preserve_attributes = False
me_cube_114.use_mirror_vertex_groups = False
me_cube_114.update()
me_cube_113 = bpy.data.meshes.new('Cube.113')
me_cube_113.from_pydata([(-0.2988, -0.04744, -0.4861), (-0.2988, 0.04744, -0.4861), (0.2988, 0.04744, -0.1324), (0.2988, -0.04744, -0.1324), (-0.2988, -0.04744, 0.1324), (-0.2988, 0.04744, 0.1324), (0.2988, 0.04744, 0.1324), (0.2988, -0.04744, 0.1324), (-0.0996, 0.04744, 0.1324), (0.0996, 0.04744, 0.1324), (0.0996, 0.04744, -0.1922), (-0.0996, 0.04744, -0.305), (0.0996, -0.04744, 0.1324), (-0.0996, -0.04744, 0.1324), (-0.0996, -0.04744, -0.305), (0.0996, -0.04744, -0.1922)], [], [(4, 5, 1, 0), (9, 6, 2, 10), (6, 7, 3, 2), (13, 4, 0, 14), (15, 10, 2, 3), (13, 8, 5, 4), (7, 6, 9, 12), (12, 9, 8, 13), (0, 1, 11, 14), (14, 11, 10, 15), (7, 12, 15, 3), (12, 13, 14, 15), (5, 8, 11, 1), (8, 9, 10, 11)])
_uv = me_cube_113.uv_layers.new(name='UVMap')
_uv.uv.foreach_set('vector', [0.6671, 0.959, 0.6671, 0.959, 0.6671, 0.959, 0.6671, 0.959, 0.6671, 0.959, 0.6671, 0.959, 0.6671, 0.959, 0.6671, 0.959, 0.6671, 0.959, 0.6671, 0.959, 0.6671, 0.959, 0.6671, 0.959, 0.6671, 0.959, 0.6671, 0.959, 0.6671, 0.959, 0.6671, 0.959, 0.6671, 0.959, 0.6671, 0.959, 0.6671, 0.959, 0.6671, 0.959, 0.6671, 0.959, 0.6671, 0.959, 0.6671, 0.959, 0.6671, 0.959, 0.6671, 0.959, 0.6671, 0.959, 0.6671, 0.959, 0.6671, 0.959, 0.6671, 0.959, 0.6671, 0.959, 0.6671, 0.959, 0.6671, 0.959, 0.6671, 0.959, 0.6671, 0.959, 0.6671, 0.959, 0.6671, 0.959, 0.6671, 0.959, 0.6671, 0.959, 0.6671, 0.959, 0.6671, 0.959, 0.6671, 0.959, 0.6671, 0.959, 0.6671, 0.959, 0.6671, 0.959, 0.6671, 0.959, 0.6671, 0.959, 0.6671, 0.959, 0.6671, 0.959, 0.6671, 0.959, 0.6671, 0.959, 0.6671, 0.959, 0.6671, 0.959, 0.6671, 0.959, 0.6671, 0.959, 0.6671, 0.959, 0.6671, 0.959])
me_cube_113.use_remesh_preserve_volume = False
me_cube_113.use_remesh_preserve_attributes = False
me_cube_113.use_mirror_vertex_groups = False
me_cube_113.update()
me_cube_112 = bpy.data.meshes.new('Cube.112')
me_cube_112.from_pydata([(-0.1344, -0.04099, -0.1186), (0.1344, -0.04099, -0.1186), (-0.1344, -0.04099, 0.1186), (0.1344, -0.04099, 0.1186), (-0.1344, 0.027, 0.1186), (0.1344, 0.027, 0.1186), (0.1344, 0.02875, -0.1186), (0.1344, 0.02875, 0.1168), (0.1221, 0.04099, 0.1046), (-0.1344, 0.03036, -0.1186), (-0.1237, 0.04099, 0.1046), (-0.1344, 0.03036, 0.1152), (0.1327, 0.03045, -0.1186), (0.1221, 0.04099, -0.108), (-0.1237, 0.04099, -0.108), (-0.1343, 0.03045, -0.1186)], [], [(4, 5, 7, 8, 10, 11), (3, 2, 0, 1), (7, 5, 3, 1, 6), (10, 14, 15, 9, 11), (3, 5, 4, 2), (10, 8, 13, 14), (7, 6, 12, 13, 8), (2, 4, 11, 9, 0), (12, 15, 14, 13), (0, 9, 15, 12, 6, 1)])
_uv = me_cube_112.uv_layers.new(name='UVMap')
_uv.uv.foreach_set('vector', [0.688, 0.9607, 0.688, 0.9607, 0.688, 0.9607, 0.688, 0.9607, 0.688, 0.9607, 0.688, 0.9607, 0.688, 0.9607, 0.688, 0.9607, 0.688, 0.9607, 0.688, 0.9607, 0.688, 0.9607, 0.688, 0.9607, 0.688, 0.9607, 0.688, 0.9607, 0.688, 0.9607, 0.688, 0.9607, 0.688, 0.9607, 0.688, 0.9607, 0.688, 0.9607, 0.688, 0.9607, 0.688, 0.9607, 0.688, 0.9607, 0.688, 0.9607, 0.688, 0.9607, 0.688, 0.9607, 0.688, 0.9607, 0.688, 0.9607, 0.688, 0.9607, 0.688, 0.9607, 0.688, 0.9607, 0.688, 0.9607, 0.688, 0.9607, 0.688, 0.9607, 0.688, 0.9607, 0.688, 0.9607, 0.688, 0.9607, 0.688, 0.9607, 0.688, 0.9607, 0.688, 0.9607, 0.688, 0.9607, 0.688, 0.9607, 0.688, 0.9607, 0.688, 0.9607, 0.688, 0.9607, 0.688, 0.9607, 0.688, 0.9607, 0.688, 0.9607, 0.688, 0.9607])
me_cube_112.use_remesh_preserve_volume = False
me_cube_112.use_remesh_preserve_attributes = False
me_cube_112.use_mirror_vertex_groups = False
me_cube_112.update()
me_cube_111 = bpy.data.meshes.new('Cube.111')
me_cube_111.from_pydata([(-0.1344, -0.04099, -0.1186), (0.1344, -0.04099, -0.1186), (-0.1344, -0.04099, 0.1186), (0.1344, -0.04099, 0.1186), (-0.1344, 0.027, 0.1186), (0.1344, 0.027, 0.1186), (0.1344, 0.02875, -0.1186), (0.1344, 0.02875, 0.1168), (0.1221, 0.04099, 0.1046), (-0.1344, 0.03036, -0.1186), (-0.1237, 0.04099, 0.1046), (-0.1344, 0.03036, 0.1152), (0.1327, 0.03045, -0.1186), (0.1221, 0.04099, -0.108), (-0.1237, 0.04099, -0.108), (-0.1343, 0.03045, -0.1186)], [], [(4, 5, 7, 8, 10, 11), (3, 2, 0, 1), (7, 5, 3, 1, 6), (10, 14, 15, 9, 11), (3, 5, 4, 2), (10, 8, 13, 14), (7, 6, 12, 13, 8), (2, 4, 11, 9, 0), (12, 15, 14, 13), (0, 9, 15, 12, 6, 1)])
_uv = me_cube_111.uv_layers.new(name='UVMap')
_uv.uv.foreach_set('vector', [0.6741, 0.9607, 0.6741, 0.9607, 0.6741, 0.9607, 0.6741, 0.9607, 0.6741, 0.9607, 0.6741, 0.9607, 0.6741, 0.9607, 0.6741, 0.9607, 0.6741, 0.9607, 0.6741, 0.9607, 0.6741, 0.9607, 0.6741, 0.9607, 0.6741, 0.9607, 0.6741, 0.9607, 0.6741, 0.9607, 0.6741, 0.9607, 0.6741, 0.9607, 0.6741, 0.9607, 0.6741, 0.9607, 0.6741, 0.9607, 0.6741, 0.9607, 0.6741, 0.9607, 0.6741, 0.9607, 0.6741, 0.9607, 0.6741, 0.9607, 0.6741, 0.9607, 0.6741, 0.9607, 0.6741, 0.9607, 0.6741, 0.9607, 0.6741, 0.9607, 0.6741, 0.9607, 0.6741, 0.9607, 0.6741, 0.9607, 0.6741, 0.9607, 0.6741, 0.9607, 0.6741, 0.9607, 0.6741, 0.9607, 0.6741, 0.9607, 0.6741, 0.9607, 0.6741, 0.9607, 0.6741, 0.9607, 0.6741, 0.9607, 0.6741, 0.9607, 0.6741, 0.9607, 0.6741, 0.9607, 0.6741, 0.9607, 0.6741, 0.9607, 0.6741, 0.9607])
me_cube_111.use_remesh_preserve_volume = False
me_cube_111.use_remesh_preserve_attributes = False
me_cube_111.use_mirror_vertex_groups = False
me_cube_111.update()
me_cube_110 = bpy.data.meshes.new('Cube.110')
me_cube_110.from_pydata([(-0.1344, -0.04099, -0.1186), (0.1344, -0.04099, -0.1186), (-0.1344, -0.04099, 0.1186), (0.1344, -0.04099, 0.1186), (-0.1344, 0.027, 0.1186), (0.1344, 0.027, 0.1186), (0.1344, 0.02875, -0.1186), (0.1344, 0.02875, 0.1168), (0.1221, 0.04099, 0.1046), (-0.1344, 0.03036, -0.1186), (-0.1237, 0.04099, 0.1046), (-0.1344, 0.03036, 0.1152), (0.1327, 0.03045, -0.1186), (0.1221, 0.04099, -0.108), (-0.1237, 0.04099, -0.108), (-0.1343, 0.03045, -0.1186)], [], [(4, 5, 7, 8, 10, 11), (3, 2, 0, 1), (7, 5, 3, 1, 6), (10, 14, 15, 9, 11), (3, 5, 4, 2), (10, 8, 13, 14), (7, 6, 12, 13, 8), (2, 4, 11, 9, 0), (12, 15, 14, 13), (0, 9, 15, 12, 6, 1)])
_uv = me_cube_110.uv_layers.new(name='UVMap')
_uv.uv.foreach_set('vector', [0.6949, 0.9639, 0.6949, 0.9639, 0.6949, 0.9639, 0.6949, 0.9639, 0.6949, 0.9639, 0.6949, 0.9639, 0.6949, 0.9639, 0.6949, 0.9639, 0.6949, 0.9639, 0.6949, 0.9639, 0.6949, 0.9639, 0.6949, 0.9639, 0.6949, 0.9639, 0.6949, 0.9639, 0.6949, 0.9639, 0.6949, 0.9639, 0.6949, 0.9639, 0.6949, 0.9639, 0.6949, 0.9639, 0.6949, 0.9639, 0.6949, 0.9639, 0.6949, 0.9639, 0.6949, 0.9639, 0.6949, 0.9639, 0.6949, 0.9639, 0.6949, 0.9639, 0.6949, 0.9639, 0.6949, 0.9639, 0.6949, 0.9639, 0.6949, 0.9639, 0.6949, 0.9639, 0.6949, 0.9639, 0.6949, 0.9639, 0.6949, 0.9639, 0.6949, 0.9639, 0.6949, 0.9639, 0.6949, 0.9639, 0.6949, 0.9639, 0.6949, 0.9639, 0.6949, 0.9639, 0.6949, 0.9639, 0.6949, 0.9639, 0.6949, 0.9639, 0.6949, 0.9639, 0.6949, 0.9639, 0.6949, 0.9639, 0.6949, 0.9639, 0.6949, 0.9639])
me_cube_110.use_remesh_preserve_volume = False
me_cube_110.use_remesh_preserve_attributes = False
me_cube_110.use_mirror_vertex_groups = False
me_cube_110.update()
me_cube_109 = bpy.data.meshes.new('Cube.109')
me_cube_109.from_pydata([(-0.2988, -0.04744, -0.4861), (-0.2988, 0.04744, -0.4861), (0.2988, 0.04744, -0.1324), (0.2988, -0.04744, -0.1324), (-0.2988, -0.04744, 0.1324), (-0.2988, 0.04744, 0.1324), (0.2988, 0.04744, 0.1324), (0.2988, -0.04744, 0.1324), (-0.0996, 0.04744, 0.1324), (0.0996, 0.04744, 0.1324), (0.0996, 0.04744, -0.1922), (-0.0996, 0.04744, -0.305), (0.0996, -0.04744, 0.1324), (-0.0996, -0.04744, 0.1324), (-0.0996, -0.04744, -0.305), (0.0996, -0.04744, -0.1922)], [], [(4, 5, 1, 0), (9, 6, 2, 10), (6, 7, 3, 2), (13, 4, 0, 14), (15, 10, 2, 3), (13, 8, 5, 4), (7, 6, 9, 12), (12, 9, 8, 13), (0, 1, 11, 14), (14, 11, 10, 15), (7, 12, 15, 3), (12, 13, 14, 15), (5, 8, 11, 1), (8, 9, 10, 11)])
_uv = me_cube_109.uv_layers.new(name='UVMap')
_uv.uv.foreach_set('vector', [0.681, 0.959, 0.681, 0.959, 0.681, 0.959, 0.681, 0.959, 0.681, 0.959, 0.681, 0.959, 0.681, 0.959, 0.681, 0.959, 0.681, 0.959, 0.681, 0.959, 0.681, 0.959, 0.681, 0.959, 0.681, 0.959, 0.681, 0.959, 0.681, 0.959, 0.681, 0.959, 0.681, 0.959, 0.681, 0.959, 0.681, 0.959, 0.681, 0.959, 0.681, 0.959, 0.681, 0.959, 0.681, 0.959, 0.681, 0.959, 0.681, 0.959, 0.681, 0.959, 0.681, 0.959, 0.681, 0.959, 0.681, 0.959, 0.681, 0.959, 0.681, 0.959, 0.681, 0.959, 0.681, 0.959, 0.681, 0.959, 0.681, 0.959, 0.681, 0.959, 0.681, 0.959, 0.681, 0.959, 0.681, 0.959, 0.681, 0.959, 0.681, 0.959, 0.681, 0.959, 0.681, 0.959, 0.681, 0.959, 0.681, 0.959, 0.681, 0.959, 0.681, 0.959, 0.681, 0.959, 0.681, 0.959, 0.681, 0.959, 0.681, 0.959, 0.681, 0.959, 0.681, 0.959, 0.681, 0.959, 0.681, 0.959, 0.681, 0.959])
me_cube_109.use_remesh_preserve_volume = False
me_cube_109.use_remesh_preserve_attributes = False
me_cube_109.use_mirror_vertex_groups = False
me_cube_109.update()
me_cube_108 = bpy.data.meshes.new('Cube.108')
me_cube_108.from_pydata([(-0.3903, -0.4309, -0.1324), (-0.3903, 0.4309, -0.1324), (0.3903, 0.4309, -0.1324), (0.3903, -0.4309, -0.1324), (-0.3903, -0.4309, 0.1324), (-0.3903, 0.4309, 0.1324), (0.3903, 0.4309, 0.1324), (0.3903, -0.4309, 0.1324)], [], [(4, 5, 1, 0), (5, 6, 2, 1), (6, 7, 3, 2), (7, 4, 0, 3), (0, 1, 2, 3), (7, 6, 5, 4)])
_uv = me_cube_108.uv_layers.new(name='UVMap')
_uv.uv.foreach_set('vector', [0.6741, 0.959, 0.6741, 0.959, 0.6741, 0.959, 0.6741, 0.959, 0.6741, 0.959, 0.6741, 0.959, 0.6741, 0.959, 0.6741, 0.959, 0.6741, 0.959, 0.6741, 0.959, 0.6741, 0.959, 0.6741, 0.959, 0.6741, 0.959, 0.6741, 0.959, 0.6741, 0.959, 0.6741, 0.959, 0.6741, 0.959, 0.6741, 0.959, 0.6741, 0.959, 0.6741, 0.959, 0.6741, 0.959, 0.6741, 0.959, 0.6741, 0.959, 0.6741, 0.959])
me_cube_108.use_remesh_preserve_volume = False
me_cube_108.use_remesh_preserve_attributes = False
me_cube_108.use_mirror_vertex_groups = False
me_cube_108.update()
me_cube_107 = bpy.data.meshes.new('Cube.107')
me_cube_107.from_pydata([(-0.1415, -0.07091, -0.1327), (-0.1415, 0.08504, -0.1327), (0.01446, 0.08504, -0.1327), (0.01446, -0.07091, -0.1327), (-0.1332, -0.0626, 0.004757), (-0.1332, 0.07673, 0.004757), (0.006147, 0.07673, 0.004757), (0.006147, -0.0626, 0.004757), (-0.1076, -0.03699, 0.004757), (-0.1076, 0.05112, 0.004757), (-0.01946, 0.05112, 0.004757), (-0.01946, -0.03699, 0.004757), (-0.1076, -0.03699, 0.2535), (-0.1076, 0.05112, 0.2535), (-0.01946, 0.05112, 0.2535), (-0.01946, -0.03699, 0.2535), (-0.1332, -0.06259, 0.2535), (-0.1332, 0.07671, 0.2535), (0.006133, 0.07671, 0.2535), (0.006133, -0.06259, 0.2535), (-0.1241, -0.05354, 0.3549), (-0.1241, 0.06766, 0.3549), (-0.002916, 0.06766, 0.3549), (-0.002916, -0.05354, 0.3549)], [], [(4, 5, 1, 0), (5, 6, 2, 1), (6, 7, 3, 2), (7, 4, 0, 3), (0, 1, 2, 3), (8, 11, 15, 12), (8, 9, 5, 4), (9, 10, 6, 5), (10, 11, 7, 6), (11, 8, 4, 7), (12, 15, 19, 16), (11, 10, 14, 15), (10, 9, 13, 14), (9, 8, 12, 13), (16, 19, 23, 20), (15, 14, 18, 19), (14, 13, 17, 18), (13, 12, 16, 17), (23, 22, 21, 20), (19, 18, 22, 23), (18, 17, 21, 22), (17, 16, 20, 21)])
_uv = me_cube_107.uv_layers.new(name='UVMap')
_uv.uv.foreach_set('vector', [0.688, 0.9607, 0.688, 0.9607, 0.688, 0.9607, 0.688, 0.9607, 0.688, 0.9607, 0.688, 0.9607, 0.688, 0.9607, 0.688, 0.9607, 0.688, 0.9607, 0.688, 0.9607, 0.688, 0.9607, 0.688, 0.9607, 0.688, 0.9607, 0.688, 0.9607, 0.688, 0.9607, 0.688, 0.9607, 0.688, 0.9607, 0.688, 0.9607, 0.688, 0.9607, 0.688, 0.9607, 0.688, 0.9607, 0.688, 0.9607, 0.688, 0.9607, 0.688, 0.9607, 0.688, 0.9607, 0.688, 0.9607, 0.688, 0.9607, 0.688, 0.9607, 0.688, 0.9607, 0.688, 0.9607, 0.688, 0.9607, 0.688, 0.9607, 0.688, 0.9607, 0.688, 0.9607, 0.688, 0.9607, 0.688, 0.9607, 0.688, 0.9607, 0.688, 0.9607, 0.688, 0.9607, 0.688, 0.9607, 0.688, 0.9607, 0.688, 0.9607, 0.688, 0.9607, 0.688, 0.9607, 0.688, 0.9607, 0.688, 0.9607, 0.688, 0.9607, 0.688, 0.9607, 0.688, 0.9607, 0.688, 0.9607, 0.688, 0.9607, 0.688, 0.9607, 0.688, 0.9607, 0.688, 0.9607, 0.688, 0.9607, 0.688, 0.9607, 0.688, 0.9607, 0.688, 0.9607, 0.688, 0.9607, 0.688, 0.9607, 0.688, 0.9607, 0.688, 0.9607, 0.688, 0.9607, 0.688, 0.9607, 0.688, 0.9607, 0.688, 0.9607, 0.688, 0.9607, 0.688, 0.9607, 0.688, 0.9607, 0.688, 0.9607, 0.688, 0.9607, 0.688, 0.9607, 0.688, 0.9607, 0.688, 0.9607, 0.688, 0.9607, 0.688, 0.9607, 0.688, 0.9607, 0.688, 0.9607, 0.688, 0.9607, 0.688, 0.9607, 0.688, 0.9607, 0.688, 0.9607, 0.688, 0.9607, 0.688, 0.9607, 0.688, 0.9607, 0.688, 0.9607, 0.688, 0.9607, 0.688, 0.9607])
me_cube_107.use_remesh_preserve_volume = False
me_cube_107.use_remesh_preserve_attributes = False
me_cube_107.use_mirror_vertex_groups = False
me_cube_107.update()
me_cube_101 = bpy.data.meshes.new('Cube.101')
me_cube_101.from_pydata([(0.6927, -1.786, -3.093), (-1.698, -3.871, -3.093), (-4.374, 0.6985, -3.093), (-1.675, 2.279, -3.093), (0.6927, -1.786, 0.754), (-1.698, -3.871, 0.754), (-4.374, 0.6985, 0.754), (-1.675, 2.279, 0.754), (-3.836, -2.054, 0.754), (-3.836, -2.054, -3.093), (0.402, -0.23, 0.754), (0.402, -0.23, -3.093), (-3.369, -3.238, -3.093), (0.3003, -1.291, 0.754), (-3.369, -3.238, 0.754), (0.3003, -1.291, -3.093), (-0.3205, -3.476, 0.754), (-0.3205, -3.476, -3.093), (-3.025, 1.489, 0.754), (-3.025, 1.489, -3.093), (-1.717, -1.142, 0.754), (-1.717, -1.142, -3.093), (-1.233, -2.127, -3.093), (-1.233, -2.127, 0.754)], [], [(16, 5, 1, 17), (8, 6, 2, 9), (18, 7, 3, 19), (13, 4, 0, 15), (21, 9, 2, 19), (23, 14, 5, 16), (18, 6, 8, 20), (22, 12, 9, 21), (7, 10, 11, 3), (14, 8, 9, 12), (5, 14, 12, 1), (17, 1, 12, 22), (20, 8, 14, 23), (10, 13, 15, 11), (10, 20, 23, 13), (0, 17, 22, 15), (15, 22, 21, 11), (7, 18, 20, 10), (13, 23, 16, 4), (11, 21, 19, 3), (6, 18, 19, 2), (4, 16, 17, 0)])
_uv = me_cube_101.uv_layers.new(name='UVMap')
_uv.uv.foreach_set('vector', [0.5627, 0.9382, 0.5627, 0.9382, 0.5627, 0.9382, 0.5627, 0.9382, 0.5627, 0.9382, 0.5627, 0.9382, 0.5627, 0.9382, 0.5627, 0.9382, 0.5627, 0.9382, 0.5627, 0.9382, 0.5627, 0.9382, 0.5627, 0.9382, 0.5627, 0.9382, 0.5627, 0.9382, 0.5627, 0.9382, 0.5627, 0.9382, 0.5627, 0.9382, 0.5627, 0.9382, 0.5627, 0.9382, 0.5627, 0.9382, 0.9247, 0.768, 0.9247, 0.768, 0.9247, 0.768, 0.9247, 0.768, 0.9247, 0.768, 0.9247, 0.768, 0.9247, 0.768, 0.9247, 0.768, 0.5627, 0.9382, 0.5627, 0.9382, 0.5627, 0.9382, 0.5627, 0.9382, 0.5627, 0.9382, 0.5627, 0.9382, 0.5627, 0.9382, 0.5627, 0.9382, 0.5627, 0.9382, 0.5627, 0.9382, 0.5627, 0.9382, 0.5627, 0.9382, 0.5627, 0.9382, 0.5627, 0.9382, 0.5627, 0.9382, 0.5627, 0.9382, 0.5627, 0.9382, 0.5627, 0.9382, 0.5627, 0.9382, 0.5627, 0.9382, 0.9247, 0.768, 0.9247, 0.768, 0.9247, 0.768, 0.9247, 0.768, 0.5627, 0.9382, 0.5627, 0.9382, 0.5627, 0.9382, 0.5627, 0.9382, 0.9247, 0.768, 0.9247, 0.768, 0.9247, 0.768, 0.9247, 0.768, 0.5627, 0.9382, 0.5627, 0.9382, 0.5627, 0.9382, 0.5627, 0.9382, 0.5627, 0.9382, 0.5627, 0.9382, 0.5627, 0.9382, 0.5627, 0.9382, 0.9247, 0.768, 0.9247, 0.768, 0.9247, 0.768, 0.9247, 0.768, 0.9247, 0.768, 0.9247, 0.768, 0.9247, 0.768, 0.9247, 0.768, 0.5627, 0.9382, 0.5627, 0.9382, 0.5627, 0.9382, 0.5627, 0.9382, 0.5627, 0.9382, 0.5627, 0.9382, 0.5627, 0.9382, 0.5627, 0.9382, 0.5627, 0.9382, 0.5627, 0.9382, 0.5627, 0.9382, 0.5627, 0.9382])
me_cube_101.use_remesh_preserve_volume = False
me_cube_101.use_remesh_preserve_attributes = False
me_cube_101.use_mirror_vertex_groups = False
me_cube_101.update()
me_cube_100 = bpy.data.meshes.new('Cube.100')
me_cube_100.from_pydata([(0.4527, -1.273, -0.9642), (-0.9736, -0.6063, -0.9642), (-0.8682, 0.9634, -0.9642), (0.4527, 0.9634, -0.9642), (0.4527, -1.273, 0.6605), (-0.9736, -0.6063, 0.6605), (-0.8682, 0.9634, 0.6605), (0.4527, 0.9634, 0.6605), (-1.259, -0.1546, 0.6605), (-1.259, -0.1546, -0.9642), (0.8439, -0.1546, 0.6605), (0.8439, -0.1546, -0.9642)], [], [(4, 5, 1, 0), (8, 6, 2, 9), (6, 7, 3, 2), (10, 4, 0, 11), (11, 9, 2, 3), (10, 8, 5, 4), (7, 6, 8, 10), (0, 1, 9, 11), (7, 10, 11, 3), (5, 8, 9, 1)])
_uv = me_cube_100.uv_layers.new(name='UVMap')
_uv.uv.foreach_set('vector', [0.5627, 0.9382, 0.5627, 0.9382, 0.5627, 0.9382, 0.5627, 0.9382, 0.5627, 0.9382, 0.5627, 0.9382, 0.5627, 0.9382, 0.5627, 0.9382, 0.5627, 0.9382, 0.5627, 0.9382, 0.5627, 0.9382, 0.5627, 0.9382, 0.5627, 0.9382, 0.5627, 0.9382, 0.5627, 0.9382, 0.5627, 0.9382, 0.5627, 0.9382, 0.5627, 0.9382, 0.5627, 0.9382, 0.5627, 0.9382, 0.9247, 0.768, 0.9247, 0.768, 0.9247, 0.768, 0.9247, 0.768, 0.9247, 0.768, 0.9247, 0.768, 0.9247, 0.768, 0.9247, 0.768, 0.5627, 0.9382, 0.5627, 0.9382, 0.5627, 0.9382, 0.5627, 0.9382, 0.5627, 0.9382, 0.5627, 0.9382, 0.5627, 0.9382, 0.5627, 0.9382, 0.5627, 0.9382, 0.5627, 0.9382, 0.5627, 0.9382, 0.5627, 0.9382])
me_cube_100.use_remesh_preserve_volume = False
me_cube_100.use_remesh_preserve_attributes = False
me_cube_100.use_mirror_vertex_groups = False
me_cube_100.update()
me_cube_099 = bpy.data.meshes.new('Cube.099')
me_cube_099.from_pydata([(0.2663, -0.9571, -0.7349), (-0.6818, -0.9571, -0.7349), (-0.6818, 0.6478, -0.7349), (0.2663, 0.6478, -0.7349), (0.2663, -0.9571, 0.4312), (-0.6818, -0.9571, 0.4312), (-0.6818, 0.6478, 0.4312), (0.2663, 0.6478, 0.4312), (-0.9626, -0.1546, 0.4312), (-0.9626, -0.1546, -0.7349), (0.5471, -0.1546, 0.4312), (0.5471, -0.1546, -0.7349)], [], [(4, 5, 1, 0), (8, 6, 2, 9), (6, 7, 3, 2), (10, 4, 0, 11), (11, 9, 2, 3), (10, 8, 5, 4), (7, 6, 8, 10), (0, 1, 9, 11), (7, 10, 11, 3), (5, 8, 9, 1)])
_uv = me_cube_099.uv_layers.new(name='UVMap')
_uv.uv.foreach_set('vector', [0.5627, 0.9382, 0.5627, 0.9382, 0.5627, 0.9382, 0.5627, 0.9382, 0.5627, 0.9382, 0.5627, 0.9382, 0.5627, 0.9382, 0.5627, 0.9382, 0.5627, 0.9382, 0.5627, 0.9382, 0.5627, 0.9382, 0.5627, 0.9382, 0.5627, 0.9382, 0.5627, 0.9382, 0.5627, 0.9382, 0.5627, 0.9382, 0.5627, 0.9382, 0.5627, 0.9382, 0.5627, 0.9382, 0.5627, 0.9382, 0.9247, 0.768, 0.9247, 0.768, 0.9247, 0.768, 0.9247, 0.768, 0.9247, 0.768, 0.9247, 0.768, 0.9247, 0.768, 0.9247, 0.768, 0.5627, 0.9382, 0.5627, 0.9382, 0.5627, 0.9382, 0.5627, 0.9382, 0.5627, 0.9382, 0.5627, 0.9382, 0.5627, 0.9382, 0.5627, 0.9382, 0.5627, 0.9382, 0.5627, 0.9382, 0.5627, 0.9382, 0.5627, 0.9382])
me_cube_099.use_remesh_preserve_volume = False
me_cube_099.use_remesh_preserve_attributes = False
me_cube_099.use_mirror_vertex_groups = False
me_cube_099.update()
me_cube_098 = bpy.data.meshes.new('Cube.098')
me_cube_098.from_pydata([(0.4527, -1.273, -0.9642), (-0.8682, -1.273, -0.9642), (-0.8682, 0.9634, -0.9642), (0.4527, 0.9634, -0.9642), (0.4527, -1.273, 0.6605), (-0.8682, -1.273, 0.6605), (-0.8682, 0.9634, 0.6605), (0.4527, 0.9634, 0.6605), (-1.259, -0.1546, 0.6605), (-1.259, -0.1546, -0.9642), (0.8439, -0.1546, 0.6605), (0.8439, -0.1546, -0.9642)], [], [(4, 5, 1, 0), (8, 6, 2, 9), (6, 7, 3, 2), (10, 4, 0, 11), (11, 9, 2, 3), (10, 8, 5, 4), (7, 6, 8, 10), (0, 1, 9, 11), (7, 10, 11, 3), (5, 8, 9, 1)])
_uv = me_cube_098.uv_layers.new(name='UVMap')
_uv.uv.foreach_set('vector', [0.5627, 0.9382, 0.5627, 0.9382, 0.5627, 0.9382, 0.5627, 0.9382, 0.5627, 0.9382, 0.5627, 0.9382, 0.5627, 0.9382, 0.5627, 0.9382, 0.5627, 0.9382, 0.5627, 0.9382, 0.5627, 0.9382, 0.5627, 0.9382, 0.5627, 0.9382, 0.5627, 0.9382, 0.5627, 0.9382, 0.5627, 0.9382, 0.5627, 0.9382, 0.5627, 0.9382, 0.5627, 0.9382, 0.5627, 0.9382, 0.9247, 0.768, 0.9247, 0.768, 0.9247, 0.768, 0.9247, 0.768, 0.9247, 0.768, 0.9247, 0.768, 0.9247, 0.768, 0.9247, 0.768, 0.5627, 0.9382, 0.5627, 0.9382, 0.5627, 0.9382, 0.5627, 0.9382, 0.5627, 0.9382, 0.5627, 0.9382, 0.5627, 0.9382, 0.5627, 0.9382, 0.5627, 0.9382, 0.5627, 0.9382, 0.5627, 0.9382, 0.5627, 0.9382])
me_cube_098.use_remesh_preserve_volume = False
me_cube_098.use_remesh_preserve_attributes = False
me_cube_098.use_mirror_vertex_groups = False
me_cube_098.update()
me_cube_097 = bpy.data.meshes.new('Cube.097')
me_cube_097.from_pydata([(-1.693, -1.0, -1.0), (-1.693, 1.0, -1.0), (1.693, 1.0, -1.0), (1.693, -1.0, -1.0), (-1.693, -1.0, 1.0), (-1.693, 1.0, 1.0), (1.693, 1.0, 1.0), (1.693, -1.0, 1.0), (0.0, 1.592, 1.0), (0.0, 1.592, -1.0), (0.0, -1.592, 1.0), (0.0, -1.592, -1.0)], [], [(4, 5, 1, 0), (8, 6, 2, 9), (6, 7, 3, 2), (10, 4, 0, 11), (11, 9, 2, 3), (10, 8, 5, 4), (7, 6, 8, 10), (0, 1, 9, 11), (7, 10, 11, 3), (5, 8, 9, 1)])
_uv = me_cube_097.uv_layers.new(name='UVMap')
_uv.uv.foreach_set('vector', [0.5627, 0.9382, 0.5627, 0.9382, 0.5627, 0.9382, 0.5627, 0.9382, 0.5627, 0.9382, 0.5627, 0.9382, 0.5627, 0.9382, 0.5627, 0.9382, 0.5627, 0.9382, 0.5627, 0.9382, 0.5627, 0.9382, 0.5627, 0.9382, 0.5627, 0.9382, 0.5627, 0.9382, 0.5627, 0.9382, 0.5627, 0.9382, 0.5627, 0.9382, 0.5627, 0.9382, 0.5627, 0.9382, 0.5627, 0.9382, 0.9247, 0.768, 0.9247, 0.768, 0.9247, 0.768, 0.9247, 0.768, 0.9247, 0.768, 0.9247, 0.768, 0.9247, 0.768, 0.9247, 0.768, 0.5627, 0.9382, 0.5627, 0.9382, 0.5627, 0.9382, 0.5627, 0.9382, 0.5627, 0.9382, 0.5627, 0.9382, 0.5627, 0.9382, 0.5627, 0.9382, 0.5627, 0.9382, 0.5627, 0.9382, 0.5627, 0.9382, 0.5627, 0.9382])
me_cube_097.use_remesh_preserve_volume = False
me_cube_097.use_remesh_preserve_attributes = False
me_cube_097.use_mirror_vertex_groups = False
me_cube_097.update()
me_cube_093 = bpy.data.meshes.new('Cube.093')
me_cube_093.from_pydata([(-1.693, -1.0, -1.0), (-1.693, 1.0, -1.0), (1.693, 1.0, -1.0), (1.693, -1.0, -1.0), (-1.693, -1.0, 1.0), (-1.693, 1.0, 1.0), (1.693, 1.0, 1.0), (1.693, -1.0, 1.0), (0.0, 1.592, 1.0), (0.0, 1.592, -1.0), (0.0, -1.592, 1.0), (0.0, -1.592, -1.0)], [], [(4, 5, 1, 0), (8, 6, 2, 9), (6, 7, 3, 2), (10, 4, 0, 11), (11, 9, 2, 3), (10, 8, 5, 4), (7, 6, 8, 10), (0, 1, 9, 11), (7, 10, 11, 3), (5, 8, 9, 1)])
_uv = me_cube_093.uv_layers.new(name='UVMap')
_uv.uv.foreach_set('vector', [0.5627, 0.9382, 0.5627, 0.9382, 0.5627, 0.9382, 0.5627, 0.9382, 0.5627, 0.9382, 0.5627, 0.9382, 0.5627, 0.9382, 0.5627, 0.9382, 0.5627, 0.9382, 0.5627, 0.9382, 0.5627, 0.9382, 0.5627, 0.9382, 0.5627, 0.9382, 0.5627, 0.9382, 0.5627, 0.9382, 0.5627, 0.9382, 0.5627, 0.9382, 0.5627, 0.9382, 0.5627, 0.9382, 0.5627, 0.9382, 0.9247, 0.768, 0.9247, 0.768, 0.9247, 0.768, 0.9247, 0.768, 0.9247, 0.768, 0.9247, 0.768, 0.9247, 0.768, 0.9247, 0.768, 0.5627, 0.9382, 0.5627, 0.9382, 0.5627, 0.9382, 0.5627, 0.9382, 0.5627, 0.9382, 0.5627, 0.9382, 0.5627, 0.9382, 0.5627, 0.9382, 0.5627, 0.9382, 0.5627, 0.9382, 0.5627, 0.9382, 0.5627, 0.9382])
me_cube_093.use_remesh_preserve_volume = False
me_cube_093.use_remesh_preserve_attributes = False
me_cube_093.use_mirror_vertex_groups = False
me_cube_093.update()
me_plane_046 = bpy.data.meshes.new('Plane.046')
me_plane_046.from_pydata([(-10.0, -10.0, 0.0), (10.0, -10.0, 0.0), (-10.0, 10.0, 0.0), (10.0, 10.0, 0.0)], [], [(0, 1, 3, 2)])
_uv = me_plane_046.uv_layers.new(name='UVMap')
_uv.uv.foreach_set('vector', [0.9177, 0.7392, 0.9177, 0.7392, 0.9177, 0.7392, 0.9177, 0.7392])
me_plane_046.use_remesh_preserve_volume = False
me_plane_046.use_remesh_preserve_attributes = False
me_plane_046.use_mirror_vertex_groups = False
me_plane_046.update()

# ---- objects
ob_cube_boxcollider = bpy.data.objects.new('Cube#BoxCollider', me_cube)
ob_cube0060 = bpy.data.objects.new('Cube0060', me_cube_133)
ob_cube0059 = bpy.data.objects.new('Cube0059', me_cube_131)
ob_cube0058 = bpy.data.objects.new('Cube0058', me_cube_130)
ob_cube0042 = bpy.data.objects.new('Cube0042', me_cube_129)
ob_empty0001 = bpy.data.objects.new('Empty0001', None)
ob_bridgelever = bpy.data.objects.new('bridgeLever', me_cube_128)
ob_cube0057 = bpy.data.objects.new('Cube0057', me_cube_126)
ob_empty = bpy.data.objects.new('Empty', None)
ob_bridge_boxcollider = bpy.data.objects.new('bridge#BoxCollider', me_cube_106)
ob_cube0056 = bpy.data.objects.new('Cube0056', me_cube_125)
ob_cube0055 = bpy.data.objects.new('Cube0055', me_cube_124)
ob_cube0041 = bpy.data.objects.new('Cube0041', me_cube_123)
ob_cube0054 = bpy.data.objects.new('Cube0054', me_cube_121)
ob_cube0052 = bpy.data.objects.new('Cube0052', me_cube_120)
ob_cube0053 = bpy.data.objects.new('Cube0053', me_cube_118)
ob_cube0051_boxcollider = bpy.data.objects.new('Cube0051#BoxCollider', me_cube_116)
ob_cube0050 = bpy.data.objects.new('Cube0050', me_cube_115)
ob_cube0049 = bpy.data.objects.new('Cube0049', me_cube_114)
ob_cube0048 = bpy.data.objects.new('Cube0048', me_cube_113)
ob_cube0047 = bpy.data.objects.new('Cube0047', me_cube_112)
ob_cube0046 = bpy.data.objects.new('Cube0046', me_cube_111)
ob_cube0045 = bpy.data.objects.new('Cube0045', me_cube_110)
ob_cube0044 = bpy.data.objects.new('Cube0044', me_cube_109)
ob_cube0043_boxcollider = bpy.data.objects.new('Cube0043#BoxCollider', me_cube_108)
ob_cube0040 = bpy.data.objects.new('Cube0040', me_cube_107)
ob_cube0039 = bpy.data.objects.new('Cube0039', me_cube_101)
ob_cube0038 = bpy.data.objects.new('Cube0038', me_cube_100)
ob_cube0037 = bpy.data.objects.new('Cube0037', me_cube_099)
ob_cube0036 = bpy.data.objects.new('Cube0036', me_cube_098)
ob_cube0035_meshcollider = bpy.data.objects.new('Cube0035#MeshCollider', me_cube_097)
ob_cube0034_meshcollider = bpy.data.objects.new('Cube0034#MeshCollider', me_cube_093)
ob_plane0010 = bpy.data.objects.new('Plane0010', me_plane_046)

# ---- transforms, parenting, visibility, modifiers, constraints
ob_cube_boxcollider.location = (63.1, 29.03, -37.6)
ob_cube_boxcollider.scale = (19.34, 19.34, 19.34)
ob_cube_boxcollider.lineart.crease_threshold = 0.0
ob_cube0060.location = (46.82, -43.45, -34.62)
ob_cube0060.rotation_euler = (0.0, -0.0, -1.103)
ob_cube0060.scale = (10.0, 10.0, 10.0)
ob_cube0060.lineart.crease_threshold = 0.0
ob_cube0059.location = (-8.303, 42.4, -43.59)
ob_cube0059.rotation_euler = (0.0, -0.0, -5.714)
ob_cube0059.scale = (8.82, 8.82, 8.82)
ob_cube0059.lineart.crease_threshold = 0.0
ob_cube0058.location = (-23.76, 42.4, -39.89)
ob_cube0058.rotation_euler = (0.0, -0.0, -5.714)
ob_cube0058.scale = (8.82, 8.82, 8.82)
ob_cube0058.lineart.crease_threshold = 0.0
ob_cube0042.location = (-37.0, 42.4, -36.55)
ob_cube0042.rotation_euler = (0.0, -0.0, -5.714)
ob_cube0042.scale = (7.906, 7.906, 7.906)
ob_cube0042.lineart.crease_threshold = 0.0
ob_empty0001.location = (6.711, -30.49, -15.81)
ob_empty0001.scale = (10.0, 10.0, 10.0)
ob_empty0001.empty_image_offset = (0.0, 0.0)
ob_empty0001.lineart.crease_threshold = 0.0
ob_bridgelever.parent = ob_empty0001
ob_bridgelever.matrix_parent_inverse = Matrix(((1.0, 0.0, 0.0, -1.832), (0.0, 1.0, 0.0, 3.524), (0.0, 0.0, 1.0, -2.28), (0.0, 0.0, 0.0, 1.0)))
ob_bridgelever.location = (1.769, -3.219, 2.228)
ob_bridgelever.scale = (0.04192, 0.04192, 0.04192)
ob_bridgelever.lineart.crease_threshold = 0.0
ob_cube0057.parent = ob_empty0001
ob_cube0057.matrix_parent_inverse = Matrix(((1.0, 0.0, 0.0, -1.832), (0.0, 1.0, 0.0, 3.524), (0.0, 0.0, 1.0, -2.28), (0.0, 0.0, 0.0, 1.0)))
ob_cube0057.location = (1.831, -3.512, 2.037)
ob_cube0057.lineart.crease_threshold = 0.0
ob_empty.location = (-13.42, -34.51, -20.14)
ob_empty.scale = (10.0, 10.0, 10.0)
ob_empty.empty_image_offset = (0.0, 0.0)
ob_empty.lineart.crease_threshold = 0.0
ob_bridge_boxcollider.parent = ob_empty
ob_bridge_boxcollider.matrix_parent_inverse = Matrix(((1.0, 0.0, 0.0, 0.1813), (0.0, 1.0, 0.0, 3.925), (0.0, 0.0, 1.0, -1.847), (0.0, 0.0, 0.0, 1.0)))
ob_bridge_boxcollider.location = (0.9657, -3.925, 1.847)
ob_bridge_boxcollider.lineart.crease_threshold = 0.0
ob_cube0056.location = (-28.09, -39.05, -17.91)
ob_cube0056.scale = (5.26, 5.26, 5.26)
ob_cube0056.lineart.crease_threshold = 0.0
ob_cube0055.location = (-28.09, -30.67, -17.91)
ob_cube0055.scale = (5.26, 5.26, 5.26)
ob_cube0055.lineart.crease_threshold = 0.0
ob_cube0041.location = (0.195, -38.94, -18.25)
ob_cube0041.scale = (10.0, 10.0, 10.0)
ob_cube0041.lineart.crease_threshold = 0.0
ob_cube0054.location = (-1.492, -30.34, -23.34)
ob_cube0054.rotation_euler = (3.042e-08, 0.649, 9.043e-08)
ob_cube0054.scale = (8.239, 8.239, 8.239)
ob_cube0054.lineart.crease_threshold = 0.0
ob_cube0052.location = (-3.737, -30.34, -21.9)
ob_cube0052.rotation_euler = (1.411e-08, 0.4643, 5.97e-08)
ob_cube0052.scale = (8.239, 8.239, 8.239)
ob_cube0052.lineart.crease_threshold = 0.0
ob_cube0053.location = (-6.073, -30.34, -20.89)
ob_cube0053.rotation_euler = (4.567e-09, 0.2725, 3.331e-08)
ob_cube0053.scale = (8.239, 8.239, 8.239)
ob_cube0053.lineart.crease_threshold = 0.0
ob_cube0051_boxcollider.location = (-3.802, -34.51, -20.05)
ob_cube0051_boxcollider.rotation_euler = (0.0, -0.0, 3.142)
ob_cube0051_boxcollider.scale = (10.0, 10.0, 10.0)
ob_cube0051_boxcollider.lineart.crease_threshold = 0.0
ob_cube0050.location = (-3.773, -30.67, -20.14)
ob_cube0050.rotation_euler = (0.0, -0.0, 3.142)
ob_cube0050.scale = (13.08, 13.08, 13.08)
ob_cube0050.lineart.crease_threshold = 0.0
ob_cube0049.location = (-3.773, -38.96, -20.14)
ob_cube0049.rotation_euler = (0.0, -0.0, 3.142)
ob_cube0049.scale = (13.08, 13.08, 13.08)
ob_cube0049.lineart.crease_threshold = 0.0
ob_cube0048.location = (-24.24, -38.96, -20.14)
ob_cube0048.scale = (13.08, 13.08, 13.08)
ob_cube0048.lineart.crease_threshold = 0.0
ob_cube0047.location = (-22.21, -30.34, -21.27)
ob_cube0047.rotation_euler = (5.464e-09, -0.2972, -3.65e-08)
ob_cube0047.scale = (8.239, 8.239, 8.239)
ob_cube0047.lineart.crease_threshold = 0.0
ob_cube0046.location = (-26.91, -30.34, -23.84)
ob_cube0046.rotation_euler = (3.393e-08, -0.6786, -9.613e-08)
ob_cube0046.scale = (8.239, 8.239, 8.239)
ob_cube0046.lineart.crease_threshold = 0.0
ob_cube0045.location = (-24.8, -30.34, -22.37)
ob_cube0045.rotation_euler = (1.841e-08, -0.5232, -6.877e-08)
ob_cube0045.scale = (8.239, 8.239, 8.239)
ob_cube0045.lineart.crease_threshold = 0.0
ob_cube0044.location = (-24.24, -30.67, -20.14)
ob_cube0044.scale = (13.08, 13.08, 13.08)
ob_cube0044.lineart.crease_threshold = 0.0
ob_cube0043_boxcollider.location = (-24.27, -34.51, -20.05)
ob_cube0043_boxcollider.scale = (10.0, 10.0, 10.0)
ob_cube0043_boxcollider.lineart.crease_threshold = 0.0
ob_cube0040.location = (0.195, -30.49, -18.25)
ob_cube0040.scale = (10.0, 10.0, 10.0)
ob_cube0040.lineart.crease_threshold = 0.0
ob_cube0039.location = (-39.46, 28.18, -34.62)
ob_cube0039.rotation_euler = (0.0, -0.0, -1.103)
ob_cube0039.scale = (10.0, 10.0, 10.0)
ob_cube0039.lineart.crease_threshold = 0.0
ob_cube0038.location = (-41.44, 11.64, -34.62)
ob_cube0038.rotation_euler = (0.0, -0.0, -0.8556)
ob_cube0038.scale = (10.0, 10.0, 10.0)
ob_cube0038.lineart.crease_threshold = 0.0
ob_cube0037.location = (-44.24, -1.855, -30.52)
ob_cube0037.scale = (10.0, 10.0, 10.0)
ob_cube0037.lineart.crease_threshold = 0.0
ob_cube0036.location = (-44.24, -17.05, -28.61)
ob_cube0036.scale = (10.0, 10.0, 10.0)
ob_cube0036.lineart.crease_threshold = 0.0
ob_cube0035_meshcollider.location = (-44.24, -35.26, -28.61)
ob_cube0035_meshcollider.scale = (10.0, 10.0, 10.0)
ob_cube0035_meshcollider.lineart.crease_threshold = 0.0
ob_cube0034_meshcollider.location = (15.67, -35.26, -28.61)
ob_cube0034_meshcollider.scale = (10.0, 10.0, 10.0)
ob_cube0034_meshcollider.lineart.crease_threshold = 0.0
ob_plane0010.location = (-11.61, 4.743, -38.61)
ob_plane0010.scale = (10.0, 10.0, 10.0)
ob_plane0010.lineart.crease_threshold = 0.0

# ---- collection membership
col_collection_1.objects.link(ob_cube_boxcollider)
col_collection_1.objects.link(ob_cube0060)
col_collection_1.objects.link(ob_cube0059)
col_collection_1.objects.link(ob_cube0058)
col_collection_1.objects.link(ob_cube0042)
col_collection_1.objects.link(ob_empty0001)
col_collection_1.objects.link(ob_bridgelever)
col_collection_1.objects.link(ob_cube0057)
col_collection_1.objects.link(ob_empty)
col_collection_1.objects.link(ob_bridge_boxcollider)
col_collection_1.objects.link(ob_cube0056)
col_collection_1.objects.link(ob_cube0055)
col_collection_1.objects.link(ob_cube0041)
col_collection_1.objects.link(ob_cube0054)
col_collection_1.objects.link(ob_cube0052)
col_collection_1.objects.link(ob_cube0053)
col_collection_1.objects.link(ob_cube0051_boxcollider)
col_collection_1.objects.link(ob_cube0050)
col_collection_1.objects.link(ob_cube0049)
col_collection_1.objects.link(ob_cube0048)
col_collection_1.objects.link(ob_cube0047)
col_collection_1.objects.link(ob_cube0046)
col_collection_1.objects.link(ob_cube0045)
col_collection_1.objects.link(ob_cube0044)
col_collection_1.objects.link(ob_cube0043_boxcollider)
col_collection_1.objects.link(ob_cube0040)
col_collection_1.objects.link(ob_cube0039)
col_collection_1.objects.link(ob_cube0038)
col_collection_1.objects.link(ob_cube0037)
col_collection_1.objects.link(ob_cube0036)
col_collection_1.objects.link(ob_cube0035_meshcollider)
col_collection_1.objects.link(ob_cube0034_meshcollider)
col_collection_1.objects.link(ob_plane0010)

# ---- scene / render settings (as saved in the file)
scene.frame_start = 1; scene.frame_end = 100; scene.frame_set(1)
scene.render.engine = 'BLENDER_EEVEE_NEXT'
scene.render.resolution_percentage = 50
scene.render.dither_intensity = 0.0
scene.cycles.use_denoising = False
scene.cycles.samples = 10
scene.cycles.sampling_pattern = 'TABULATED_SOBOL'
scene.cycles.light_sampling_threshold = 0.0
scene.cycles.use_adaptive_sampling = False
scene.cycles.use_light_tree = False
scene.cycles.blur_glossy = 0.0
scene.cycles.pixel_filter_type = 'GAUSSIAN'
scene.cycles.sample_clamp_indirect = 0.0
scene.view_settings.view_transform = 'Standard'
bpy.context.view_layer.update()

# ---- added for rendering (the .blend has no active camera and no usable light): camera, sun
cam_auto = bpy.data.cameras.new('AutoCamera')
cam_auto.lens = 50.0
cam_auto.sensor_width = 36.0
cam_auto.clip_end = 4682.4
ob_auto_camera = bpy.data.objects.new('AutoCamera', cam_auto)
scene.collection.objects.link(ob_auto_camera)
ob_auto_camera.location = (255.193, -315.422, 170.658)
ob_auto_camera.rotation_euler = (1.09748, -7.21219e-08, 0.694738)
scene.camera = ob_auto_camera
light_auto_sun = bpy.data.lights.new('AutoSun', 'SUN')
light_auto_sun.energy = 3.0
light_auto_sun.angle = 0.0523599
ob_auto_sun = bpy.data.objects.new('AutoSun', light_auto_sun)
scene.collection.objects.link(ob_auto_sun)
ob_auto_sun.rotation_euler = (0.872665, 0.174533, 0.523599)
bpy.context.view_layer.update()
